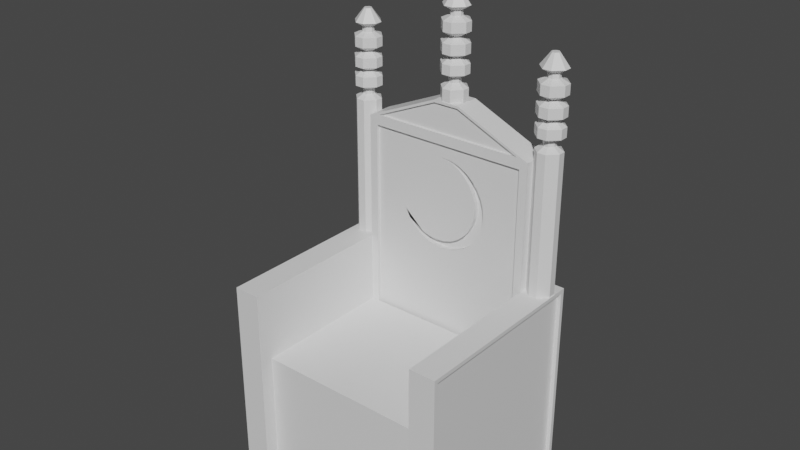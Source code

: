 # Source: moon_chair.blend  (saved by Blender 2.93.20; exported with 4.5.12 LTS)
import bpy
from mathutils import Matrix  # noqa: F401  (used for matrix-valued properties, if any)

bpy.ops.wm.read_factory_settings(use_empty=True)
scene = bpy.context.scene
scene.name = 'Scene'

# ---- collections
col_collection = bpy.data.collections.new('Collection'); scene.collection.children.link(col_collection)

# ---- materials (node trees are filled in below, after node groups)
mat_material = bpy.data.materials.new('Material')
mat_material.alpha_threshold = 0.0
mat_material.use_transparent_shadow = False
mat_material.line_color = (0.0, 0.0, 0.0, 1.0)

# ---- material node trees
mat_material.use_nodes = True; mat_material.node_tree.nodes.clear()
_N = mat_material.node_tree.nodes; _L = mat_material.node_tree.links
n0 = _N.new('ShaderNodeOutputMaterial'); n0.name = 'Material Output'; n0.location = (300, 300)
n1 = _N.new('ShaderNodeBsdfPrincipled'); n1.name = 'Principled BSDF'; n1.location = (10, 300)
n1.distribution = 'GGX'
n1.subsurface_method = 'BURLEY'
n1.inputs[2].default_value = 0.4
n1.inputs[3].default_value = 1.45
n1.inputs[27].default_value = (0.0, 0.0, 0.0, 1.0)
n1.inputs[28].default_value = 1.0
_L.new(n1.outputs[0], n0.inputs[0])
n0.is_active_output = True

# ---- world
world_world = bpy.data.worlds.new('World'); scene.world = world_world
world_world.use_nodes = True; world_world.node_tree.nodes.clear()
_N = world_world.node_tree.nodes; _L = world_world.node_tree.links
n0 = _N.new('ShaderNodeOutputWorld'); n0.name = 'World Output'; n0.location = (300, 300)
n1 = _N.new('ShaderNodeBackground'); n1.name = 'Background'; n1.location = (10, 300)
n1.inputs[0].default_value = (0.05088, 0.05088, 0.05088, 1.0)
_L.new(n1.outputs[0], n0.inputs[0])
n0.is_active_output = True
world_world.color = (0.05088, 0.05088, 0.05088)
world_world.use_sun_shadow = False
world_world.sun_shadow_jitter_overblur = 0.0

# ---- meshes
me_cube_015 = bpy.data.meshes.new('Cube.015')
me_cube_015.from_pydata([(2.591, 2.106, 3.691), (2.591, 2.106, 0.0), (2.591, -2.119, 3.691), (2.591, -2.119, 0.0), (-2.591, 2.106, 3.691), (-2.591, 2.106, 0.0), (-2.591, -2.119, 3.691), (-2.591, -2.119, 0.0), (2.364, 2.109, 0.2389), (2.364, 2.109, 9.322), (-2.358, 2.109, 0.2389), (-2.358, 2.109, 9.322), (2.482, 2.883, 0.1217), (2.482, 2.883, 9.439), (-2.475, 2.883, 0.1217), (-2.475, 2.883, 9.439), (-2.589, 3.052, 5.823), (-2.589, 3.052, 0.0), (-2.589, -2.511, 5.823), (-2.589, -2.511, 0.0), (-3.363, 2.874, 5.645), (-3.363, -2.333, 5.645), (2.593, -2.511, 0.0), (2.593, -2.511, 5.823), (2.593, 3.052, 0.0), (2.593, 3.052, 5.823), (3.249, -2.39, 5.703), (3.367, -2.39, 5.703), (3.249, 2.932, 5.703), (3.367, 2.932, 5.703), (2.603, 2.109, 2.384e-07), (2.603, 2.109, 9.561), (-2.597, 2.109, 9.561), (-2.597, 2.109, 2.384e-07), (2.364, 2.196, 0.2389), (2.364, 2.196, 9.322), (-2.358, 2.196, 9.322), (-2.358, 2.196, 0.2389), (2.603, 2.883, 2.384e-07), (-2.597, 2.883, 2.384e-07), (-2.597, 2.883, 9.561), (2.603, 2.883, 9.561), (2.482, 2.805, 0.1217), (-2.475, 2.805, 0.1217), (-2.475, 2.805, 9.439), (2.482, 2.805, 9.439), (-3.363, 3.052, 5.823), (-3.363, 3.052, 0.0), (-3.363, -2.511, 0.0), (-3.363, -2.511, 5.823), (-3.363, -2.332, 0.0), (-3.363, 2.875, 0.0), (-3.228, -2.333, 5.645), (-3.228, 2.874, 5.645), (-3.228, 2.875, 0.0), (-3.228, -2.332, 0.0), (3.367, -2.511, 0.0), (3.367, 3.052, 0.0), (3.367, 3.052, 5.823), (3.367, -2.511, 5.823), (3.367, 2.932, 0.0), (3.367, -2.391, 0.0), (3.249, -2.391, 0.0), (3.249, 2.932, 0.0), (-3.037, 2.324, 10.71), (-3.154, 2.441, 10.71), (-2.921, 2.661, 10.71), (-2.805, 2.545, 10.71), (-2.805, 2.441, 10.71), (-2.921, 2.324, 10.71), (-3.38, 2.612, 10.57), (-3.113, 2.879, 10.57), (-3.113, 2.106, 10.57), (-3.38, 2.373, 10.57), (-2.846, 2.879, 10.57), (-2.579, 2.612, 10.57), (-2.579, 2.373, 10.57), (-2.846, 2.106, 10.57), (-3.38, 2.612, 10.28), (-3.113, 2.879, 10.28), (-3.113, 2.106, 10.28), (-3.38, 2.373, 10.28), (-2.846, 2.879, 10.28), (-2.579, 2.612, 10.28), (-2.579, 2.373, 10.28), (-2.846, 2.106, 10.28), (-3.154, 2.545, 10.17), (-3.037, 2.661, 10.17), (-3.037, 2.324, 10.17), (-3.154, 2.441, 10.17), (-2.921, 2.661, 10.17), (-2.805, 2.545, 10.17), (-2.805, 2.441, 10.17), (-2.921, 2.324, 10.17), (-3.154, 2.545, 10.02), (-3.037, 2.661, 10.02), (-3.037, 2.324, 10.02), (-3.154, 2.441, 10.02), (-2.921, 2.661, 10.02), (-2.805, 2.545, 10.02), (-2.805, 2.441, 10.02), (-2.921, 2.324, 10.02), (-2.604, 2.605, 9.895), (-2.854, 2.855, 9.895), (-3.104, 2.855, 9.895), (-3.355, 2.605, 9.895), (-2.854, 2.13, 9.895), (-2.604, 2.381, 9.895), (-3.355, 2.381, 9.895), (-3.104, 2.13, 9.895), (-3.355, 2.381, 5.802), (-3.104, 2.13, 5.802), (-2.604, 2.605, 5.802), (-2.854, 2.855, 5.802), (-2.854, 2.13, 5.802), (-2.604, 2.381, 5.802), (-3.104, 2.855, 5.802), (-3.355, 2.605, 5.802), (-2.924, 2.348, 11.25), (-2.824, 2.448, 11.25), (-2.824, 2.538, 11.25), (-2.924, 2.638, 11.25), (-3.374, 2.373, 11.4), (-3.107, 2.106, 11.4), (-3.107, 2.88, 11.4), (-3.374, 2.613, 11.4), (-2.84, 2.106, 11.4), (-2.574, 2.373, 11.4), (-2.574, 2.613, 11.4), (-2.84, 2.88, 11.4), (-3.374, 2.373, 11.68), (-3.107, 2.106, 11.68), (-3.107, 2.88, 11.68), (-3.374, 2.613, 11.68), (-2.84, 2.106, 11.68), (-2.574, 2.373, 11.68), (-2.574, 2.613, 11.68), (-2.84, 2.88, 11.68), (-3.149, 2.441, 11.79), (-3.032, 2.324, 11.79), (-3.032, 2.662, 11.79), (-3.149, 2.545, 11.79), (-2.916, 2.324, 11.79), (-2.799, 2.441, 11.79), (-2.799, 2.545, 11.79), (-2.916, 2.662, 11.79), (-3.149, 2.441, 11.94), (-3.032, 2.324, 11.94), (-3.032, 2.662, 11.94), (-3.149, 2.545, 11.94), (-2.916, 2.324, 11.94), (-2.799, 2.441, 11.94), (-2.799, 2.545, 11.94), (-2.916, 2.662, 11.94), (-2.598, 2.381, 12.07), (-2.849, 2.13, 12.07), (-3.099, 2.13, 12.07), (-3.349, 2.381, 12.07), (-2.849, 2.856, 12.07), (-2.598, 2.605, 12.07), (-3.349, 2.605, 12.07), (-3.099, 2.856, 12.07), (-2.938, 2.388, 12.43), (-2.865, 2.46, 12.43), (-3.083, 2.46, 12.43), (-3.01, 2.388, 12.43), (-2.865, 2.526, 12.43), (-2.938, 2.598, 12.43), (-3.01, 2.598, 12.43), (-3.083, 2.526, 12.43), (-3.129, 2.538, 11.26), (-3.029, 2.638, 11.26), (-3.029, 2.348, 11.26), (-3.129, 2.448, 11.26), (-0.384, 2.608, 10.53), (-0.1336, 2.859, 10.53), (0.3669, 2.384, 10.53), (0.1165, 2.134, 10.53), (0.1165, 2.859, 10.53), (0.3669, 2.608, 10.53), (-0.1336, 2.134, 10.53), (-0.384, 2.384, 10.53), (-2.929, 2.638, 11.26), (-2.829, 2.538, 11.26), (-2.829, 2.448, 11.26), (-2.929, 2.348, 11.26), (-3.38, 2.612, 11.11), (-3.113, 2.879, 11.11), (-3.113, 2.106, 11.11), (-3.38, 2.373, 11.11), (-2.846, 2.879, 11.11), (-2.579, 2.612, 11.11), (-2.579, 2.373, 11.11), (-2.846, 2.106, 11.11), (-3.38, 2.612, 10.83), (-3.113, 2.879, 10.83), (-3.113, 2.106, 10.83), (-3.38, 2.373, 10.83), (-2.846, 2.879, 10.83), (-2.579, 2.612, 10.83), (-2.579, 2.373, 10.83), (-2.846, 2.106, 10.83), (-3.154, 2.545, 10.71), (-3.037, 2.661, 10.71), (-0.1336, 2.134, 10.89), (-0.384, 2.384, 10.89), (0.3669, 2.384, 10.89), (0.1165, 2.134, 10.89), (-0.384, 2.608, 10.89), (-0.1336, 2.859, 10.89), (0.1165, 2.859, 10.89), (0.3669, 2.608, 10.89), (0.04967, 2.327, 11.02), (0.1662, 2.444, 11.02), (0.1662, 2.548, 11.02), (0.04967, 2.665, 11.02), (-0.1832, 2.444, 11.02), (-0.06673, 2.327, 11.02), (-0.06673, 2.665, 11.02), (-0.1832, 2.548, 11.02), (0.04967, 2.327, 11.17), (0.1662, 2.444, 11.17), (0.1662, 2.548, 11.17), (0.04967, 2.665, 11.17), (-0.1832, 2.444, 11.17), (-0.06673, 2.327, 11.17), (-0.06673, 2.665, 11.17), (-0.1832, 2.548, 11.17), (0.1248, 2.11, 11.28), (0.3918, 2.377, 11.28), (0.3918, 2.616, 11.28), (0.1248, 2.883, 11.28), (-0.4089, 2.377, 11.28), (-0.1419, 2.11, 11.28), (-0.1419, 2.883, 11.28), (-0.4089, 2.616, 11.28), (0.1248, 2.11, 11.56), (0.3918, 2.377, 11.56), (0.3918, 2.616, 11.56), (0.1248, 2.883, 11.56), (-0.4089, 2.377, 11.56), (-0.1419, 2.11, 11.56), (-0.1419, 2.883, 11.56), (-0.4089, 2.616, 11.56), (0.04967, 2.327, 11.71), (0.1662, 2.444, 11.71), (0.1662, 2.548, 11.71), (0.04967, 2.665, 11.71), (-0.1832, 2.444, 11.71), (-0.06673, 2.327, 11.71), (-0.06673, 2.665, 11.71), (-0.1832, 2.548, 11.71), (0.1248, 2.11, 11.82), (0.3918, 2.377, 11.82), (0.3918, 2.616, 11.82), (0.1248, 2.883, 11.82), (-0.4089, 2.377, 11.82), (-0.1419, 2.11, 11.82), (-0.1419, 2.883, 11.82), (-0.4089, 2.616, 11.82), (0.1248, 2.11, 12.11), (0.3918, 2.377, 12.11), (0.3918, 2.616, 12.11), (0.1248, 2.883, 12.11), (-0.4089, 2.377, 12.11), (-0.1419, 2.11, 12.11), (-0.1419, 2.883, 12.11), (-0.4089, 2.616, 12.11), (0.04146, 2.351, 12.25), (0.1415, 2.451, 12.25), (0.1415, 2.541, 12.25), (0.04146, 2.641, 12.25), (-0.1586, 2.451, 12.25), (-0.05852, 2.351, 12.25), (-0.05852, 2.641, 12.25), (-0.1586, 2.541, 12.25), (0.3904, 2.883, 10.53), (0.3764, 2.109, 10.46), (-0.3837, 2.883, 10.53), (-0.3697, 2.109, 10.46), (-2.276, 2.109, 9.628), (2.283, 2.109, 9.628), (-3.124, 2.448, 11.25), (-3.024, 2.348, 11.25), (-3.024, 2.638, 11.25), (-3.124, 2.538, 11.25), (-0.1121, 2.529, 13.43), (-0.0394, 2.602, 13.43), (0.03323, 2.602, 13.43), (0.1059, 2.529, 13.43), (-0.0394, 2.391, 13.43), (-0.1121, 2.464, 13.43), (0.1059, 2.464, 13.43), (0.03323, 2.391, 13.43), (-0.1282, 2.859, 13.07), (-0.3786, 2.609, 13.07), (0.3724, 2.609, 13.07), (0.122, 2.859, 13.07), (-0.3786, 2.384, 13.07), (-0.1282, 2.134, 13.07), (0.122, 2.134, 13.07), (0.3724, 2.384, 13.07), (0.05511, 2.665, 12.94), (0.1716, 2.549, 12.94), (0.1716, 2.444, 12.94), (0.05511, 2.328, 12.94), (-0.1778, 2.549, 12.94), (-0.06128, 2.665, 12.94), (-0.06128, 2.328, 12.94), (-0.1778, 2.444, 12.94), (0.05511, 2.665, 12.79), (0.1716, 2.549, 12.79), (0.1716, 2.444, 12.79), (0.05511, 2.328, 12.79), (-0.1778, 2.549, 12.79), (-0.06128, 2.665, 12.79), (-0.06128, 2.328, 12.79), (-0.1778, 2.444, 12.79), (0.1303, 2.883, 12.68), (0.3972, 2.616, 12.68), (0.3972, 2.377, 12.68), (0.1303, 2.11, 12.68), (-0.4034, 2.616, 12.68), (-0.1364, 2.883, 12.68), (-0.1364, 2.11, 12.68), (-0.4034, 2.377, 12.68), (0.1303, 2.883, 12.4), (0.3972, 2.616, 12.4), (0.3972, 2.377, 12.4), (0.1303, 2.11, 12.4), (-0.4034, 2.616, 12.4), (-0.1364, 2.883, 12.4), (-0.1364, 2.11, 12.4), (-0.4034, 2.377, 12.4), (0.04691, 2.641, 12.25), (0.147, 2.541, 12.25), (0.147, 2.451, 12.25), (0.04691, 2.351, 12.25), (-0.1532, 2.541, 12.25), (-0.05308, 2.641, 12.25), (-0.05308, 2.351, 12.25), (-0.1532, 2.451, 12.25), (2.593, 2.608, 5.819), (2.844, 2.859, 5.819), (3.344, 2.384, 5.819), (3.094, 2.134, 5.819), (3.094, 2.859, 5.819), (3.344, 2.608, 5.819), (2.844, 2.134, 5.819), (2.593, 2.384, 5.819), (2.844, 2.134, 9.912), (2.593, 2.384, 9.912), (3.344, 2.384, 9.912), (3.094, 2.134, 9.912), (2.593, 2.608, 9.912), (2.844, 2.859, 9.912), (3.094, 2.859, 9.912), (3.344, 2.608, 9.912), (3.027, 2.327, 10.04), (3.144, 2.444, 10.04), (3.144, 2.548, 10.04), (3.027, 2.665, 10.04), (2.794, 2.444, 10.04), (2.911, 2.327, 10.04), (2.911, 2.665, 10.04), (2.794, 2.548, 10.04), (3.027, 2.327, 10.19), (3.144, 2.444, 10.19), (3.144, 2.548, 10.19), (3.027, 2.665, 10.19), (2.794, 2.444, 10.19), (2.911, 2.327, 10.19), (2.911, 2.665, 10.19), (2.794, 2.548, 10.19), (3.102, 2.11, 10.3), (3.369, 2.377, 10.3), (3.369, 2.616, 10.3), (3.102, 2.883, 10.3), (2.569, 2.377, 10.3), (2.836, 2.11, 10.3), (2.836, 2.883, 10.3), (2.569, 2.616, 10.3), (3.102, 2.11, 10.58), (3.369, 2.377, 10.58), (3.369, 2.616, 10.58), (3.102, 2.883, 10.58), (2.569, 2.377, 10.58), (2.836, 2.11, 10.58), (2.836, 2.883, 10.58), (2.569, 2.616, 10.58), (3.027, 2.327, 10.73), (3.144, 2.444, 10.73), (3.144, 2.548, 10.73), (3.027, 2.665, 10.73), (2.794, 2.444, 10.73), (2.911, 2.327, 10.73), (2.911, 2.665, 10.73), (2.794, 2.548, 10.73), (3.102, 2.11, 10.84), (3.369, 2.377, 10.84), (3.369, 2.616, 10.84), (3.102, 2.883, 10.84), (2.569, 2.377, 10.84), (2.836, 2.11, 10.84), (2.836, 2.883, 10.84), (2.569, 2.616, 10.84), (3.102, 2.11, 11.13), (3.369, 2.377, 11.13), (3.369, 2.616, 11.13), (3.102, 2.883, 11.13), (2.569, 2.377, 11.13), (2.836, 2.11, 11.13), (2.836, 2.883, 11.13), (2.569, 2.616, 11.13), (3.019, 2.351, 11.27), (3.119, 2.451, 11.27), (3.119, 2.541, 11.27), (3.019, 2.641, 11.27), (2.819, 2.451, 11.27), (2.919, 2.351, 11.27), (2.919, 2.641, 11.27), (2.819, 2.541, 11.27), (2.865, 2.529, 12.45), (2.938, 2.602, 12.45), (3.011, 2.602, 12.45), (3.083, 2.529, 12.45), (2.938, 2.391, 12.45), (2.865, 2.464, 12.45), (3.083, 2.464, 12.45), (3.011, 2.391, 12.45), (2.849, 2.859, 12.08), (2.599, 2.609, 12.08), (3.35, 2.609, 12.08), (3.099, 2.859, 12.08), (2.599, 2.384, 12.08), (2.849, 2.134, 12.08), (3.099, 2.134, 12.08), (3.35, 2.384, 12.08), (3.033, 2.665, 11.96), (3.149, 2.549, 11.96), (3.149, 2.444, 11.96), (3.033, 2.328, 11.96), (2.8, 2.549, 11.96), (2.916, 2.665, 11.96), (2.916, 2.328, 11.96), (2.8, 2.444, 11.96), (3.033, 2.665, 11.81), (3.149, 2.549, 11.81), (3.149, 2.444, 11.81), (3.033, 2.328, 11.81), (2.8, 2.549, 11.81), (2.916, 2.665, 11.81), (2.916, 2.328, 11.81), (2.8, 2.444, 11.81), (3.108, 2.883, 11.7), (3.375, 2.616, 11.7), (3.375, 2.377, 11.7), (3.108, 2.11, 11.7), (2.574, 2.616, 11.7), (2.841, 2.883, 11.7), (2.841, 2.11, 11.7), (2.574, 2.377, 11.7), (3.108, 2.883, 11.41), (3.375, 2.616, 11.41), (3.375, 2.377, 11.41), (3.108, 2.11, 11.41), (2.574, 2.616, 11.41), (2.841, 2.883, 11.41), (2.841, 2.11, 11.41), (2.574, 2.377, 11.41), (3.024, 2.641, 11.27), (3.124, 2.541, 11.27), (3.124, 2.451, 11.27), (3.024, 2.351, 11.27), (2.824, 2.541, 11.27), (2.924, 2.641, 11.27), (2.924, 2.351, 11.27), (2.824, 2.451, 11.27), (-0.3837, 2.109, 10.53), (0.3904, 2.109, 10.53), (2.283, 2.174, 9.628), (-2.276, 2.174, 9.628), (-0.3697, 2.174, 10.46), (0.3764, 2.174, 10.46), (-0.03225, 2.589, 15.41), (-0.03225, 2.407, 15.41), (0.1628, 2.589, 15.39), (0.1628, 2.407, 15.39), (0.3504, 2.589, 15.34), (0.3504, 2.407, 15.34), (0.5233, 2.589, 15.24), (0.5233, 2.407, 15.24), (0.6749, 2.589, 15.12), (0.6749, 2.407, 15.12), (0.7992, 2.589, 14.97), (0.7992, 2.407, 14.97), (0.8916, 2.589, 14.8), (0.8916, 2.407, 14.8), (0.9485, 2.589, 14.61), (0.9485, 2.407, 14.61), (0.9678, 2.589, 14.41), (0.9678, 2.407, 14.41), (0.9485, 2.589, 14.22), (0.9485, 2.407, 14.22), (0.8916, 2.589, 14.03), (0.8916, 2.407, 14.03), (0.7992, 2.589, 13.86), (0.7992, 2.407, 13.86), (0.6749, 2.589, 13.71), (0.6749, 2.407, 13.71), (0.5233, 2.589, 13.58), (0.5233, 2.407, 13.58), (0.3504, 2.589, 13.49), (0.3504, 2.407, 13.49), (0.1628, 2.589, 13.43), (0.1628, 2.407, 13.43), (-0.03225, 2.589, 13.41), (-0.03225, 2.407, 13.41), (-0.2273, 2.589, 13.43), (-0.2273, 2.407, 13.43), (-0.4149, 2.589, 13.49), (-0.4149, 2.407, 13.49), (-0.5878, 2.589, 13.58), (-0.5878, 2.407, 13.58), (-0.7394, 2.589, 13.71), (-0.7394, 2.407, 13.71), (-0.8637, 2.589, 13.86), (-0.8637, 2.407, 13.86), (-0.9561, 2.589, 14.03), (-0.9561, 2.407, 14.03), (0.4926, 2.407, 13.84), (0.4926, 2.589, 13.84), (0.01973, 2.589, 15.4), (0.193, 2.589, 15.34), (0.6075, 2.589, 15.0), (0.4926, 2.589, 15.14), (0.3527, 2.589, 15.26), (0.01973, 2.407, 15.4), (0.193, 2.407, 15.34), (0.6075, 2.407, 15.0), (0.3527, 2.407, 13.72), (-0.9565, 2.407, 14.03), (0.3527, 2.589, 13.72), (0.4926, 2.407, 15.14), (0.3527, 2.407, 15.26), (-0.9565, 2.589, 14.03), (-0.5139, 2.589, 13.64), (-0.1605, 2.589, 13.57), (0.01973, 2.589, 13.59), (-0.3406, 2.589, 13.59), (0.193, 2.407, 13.64), (0.193, 2.589, 13.64), (-0.5139, 2.407, 13.64), (-0.3406, 2.407, 13.59), (-0.1605, 2.407, 13.57), (0.01973, 2.407, 13.59), (-0.9284, 2.407, 13.98), (-0.6736, 2.589, 13.72), (-0.8135, 2.407, 13.84), (-0.6736, 2.407, 13.72), (0.6075, 2.589, 13.98), (0.6928, 2.589, 14.14), (0.7631, 2.589, 14.49), (0.7454, 2.589, 14.31), (0.7454, 2.589, 14.67), (0.6075, 2.407, 13.98), (0.6928, 2.407, 14.14), (0.7631, 2.407, 14.49), (0.7454, 2.407, 14.67), (0.7454, 2.407, 14.31), (0.6928, 2.589, 14.84), (0.6928, 2.407, 14.84), (-0.08258, 2.589, 15.41), (-0.08258, 2.407, 15.41), (-0.9284, 2.589, 13.98), (-0.8135, 2.589, 13.84), (-0.1097, 2.349, 8.922), (0.1563, 2.349, 8.896), (0.4121, 2.349, 8.818), (0.6478, 2.349, 8.692), (0.8544, 2.349, 8.522), (1.024, 2.349, 8.316), (1.15, 2.349, 8.08), (1.228, 2.349, 7.824), (1.254, 2.349, 7.558), (1.228, 2.349, 7.292), (1.15, 2.349, 7.037), (1.024, 2.349, 6.801), (0.8544, 2.349, 6.594), (0.6478, 2.349, 6.425), (0.4121, 2.349, 6.299), (0.1563, 2.349, 6.221), (-0.1097, 2.349, 6.195), (-0.3757, 2.349, 6.221), (-0.6314, 2.349, 6.299), (-0.8672, 2.349, 6.425), (-1.074, 2.349, 6.594), (-1.243, 2.349, 6.801), (-1.369, 2.349, 7.037), (0.6059, 2.349, 6.776), (-0.03881, 2.349, 8.901), (0.1974, 2.349, 8.83), (0.7625, 2.349, 8.366), (0.6059, 2.349, 8.557), (0.4151, 2.349, 8.713), (0.4151, 2.349, 6.619), (-1.37, 2.349, 7.038), (-0.7664, 2.349, 6.503), (-0.2845, 2.349, 6.407), (-0.03881, 2.349, 6.431), (-0.5301, 2.349, 6.431), (0.1974, 2.349, 6.503), (-0.9841, 2.349, 6.619), (0.7625, 2.349, 6.967), (0.8789, 2.349, 7.184), (0.9748, 2.349, 7.666), (0.9506, 2.349, 7.421), (0.9506, 2.349, 7.912), (0.8789, 2.349, 8.148), (-0.1783, 2.349, 8.915), (-1.332, 2.349, 6.967), (-1.175, 2.349, 6.776), (-1.37, 2.196, 7.038), (-0.1097, 2.196, 8.922), (-0.1783, 2.196, 8.915), (-0.03881, 2.196, 8.901), (0.1974, 2.196, 8.83), (0.4151, 2.196, 8.713), (0.6059, 2.196, 8.557), (-0.5301, 2.196, 6.431), (-0.6314, 2.196, 6.299), (-0.7664, 2.196, 6.503), (0.7625, 2.196, 8.366), (-0.2845, 2.196, 6.407), (-0.3757, 2.196, 6.221), (-0.1097, 2.196, 6.195), (0.8789, 2.196, 8.148), (0.1974, 2.196, 6.503), (0.1563, 2.196, 6.221), (-0.03881, 2.196, 6.431), (0.1563, 2.196, 8.896), (0.4121, 2.196, 8.818), (0.4121, 2.196, 6.299), (0.4151, 2.196, 6.619), (0.9506, 2.196, 7.912), (0.6478, 2.196, 8.692), (0.8789, 2.196, 7.184), (0.8544, 2.196, 6.594), (0.6059, 2.196, 6.776), (0.7625, 2.196, 6.967), (0.8544, 2.196, 8.522), (0.9748, 2.196, 7.666), (1.254, 2.196, 7.558), (1.228, 2.196, 7.824), (1.15, 2.196, 7.037), (1.228, 2.196, 7.292), (1.15, 2.196, 8.08), (1.024, 2.196, 6.801), (0.9506, 2.196, 7.421), (1.024, 2.196, 8.316), (0.6478, 2.196, 6.425), (-1.369, 2.196, 7.037), (-1.332, 2.196, 6.967), (-1.243, 2.196, 6.801), (-1.074, 2.196, 6.594), (-1.175, 2.196, 6.776), (-0.8672, 2.196, 6.425), (-0.9841, 2.196, 6.619)], [], [(10, 8, 34, 37), (0, 4, 6, 2), (5, 1, 3, 7), (3, 2, 6, 7), (1, 0, 2, 3), (5, 4, 0, 1), (7, 6, 4, 5), (14, 15, 44, 43), (33, 32, 40, 39), (38, 41, 31, 30), (16, 46, 49, 18), (40, 32, 31, 41), (19, 18, 49, 48), (17, 16, 18, 19), (47, 46, 16, 17), (22, 23, 25, 24), (24, 25, 58, 57), (63, 28, 26, 62), (56, 59, 23, 22), (58, 25, 23, 59), (33, 39, 38, 30), (9, 8, 30, 31), (11, 9, 31, 32), (8, 10, 33, 30), (10, 11, 32, 33), (659, 35, 36, 624, 623, 640, 641, 645, 650), (662, 665, 667, 631, 629, 633, 639, 637, 643, 648, 649, 646, 658, 651, 644, 636, 632, 628, 627, 626, 625, 624, 36, 37, 34, 35, 659, 656, 653, 652, 655, 654, 657, 647, 660, 642, 638, 635, 634, 630, 666, 664, 663, 661, 622), (8, 9, 35, 34), (11, 10, 37, 36), (9, 11, 36, 35), (14, 12, 38, 39), (15, 14, 39, 40), (13, 15, 40, 41), (12, 13, 41, 38), (43, 44, 45, 42), (15, 13, 45, 44), (12, 14, 43, 42), (13, 12, 42, 45), (50, 21, 52, 55), (20, 21, 49, 46), (51, 20, 46, 47), (21, 50, 48, 49), (55, 52, 53, 54), (20, 51, 54, 53), (21, 20, 53, 52), (47, 17, 19, 48, 50, 55, 54, 51), (27, 61, 62, 26), (27, 29, 58, 59), (60, 29, 28, 63), (61, 27, 59, 56), (29, 60, 57, 58), (29, 27, 26, 28), (56, 22, 24, 57, 60, 63, 62, 61), (69, 64, 65, 202, 203, 66, 67, 68), (72, 64, 65, 73), (73, 65, 202, 70), (75, 67, 68, 76), (70, 202, 203, 71), (76, 68, 69, 77), (80, 72, 73, 81), (65, 197, 194, 202), (77, 69, 64, 72), (71, 203, 66, 74), (93, 85, 80, 88), (81, 73, 70, 78), (82, 74, 75, 83), (83, 75, 76, 84), (79, 71, 74, 82), (85, 77, 72, 80), (87, 79, 82, 90), (78, 70, 71, 79), (89, 81, 78, 86), (88, 80, 81, 89), (86, 78, 79, 87), (92, 84, 85, 93), (90, 82, 83, 91), (84, 76, 77, 85), (98, 90, 91, 99), (91, 83, 84, 92), (103, 98, 99, 102), (107, 100, 101, 106), (100, 92, 93, 101), (95, 87, 90, 98), (97, 89, 86, 94), (101, 93, 88, 96), (94, 86, 87, 95), (96, 88, 89, 97), (103, 102, 112, 113), (108, 97, 94, 105), (99, 91, 92, 100), (114, 106, 109, 111), (106, 101, 96, 109), (105, 94, 95, 104), (109, 96, 97, 108), (102, 99, 100, 107), (116, 104, 103, 113), (110, 111, 109, 108), (104, 95, 98, 103), (105, 104, 116, 117), (114, 111, 110, 117, 116, 113, 112, 115), (112, 102, 107, 115), (110, 108, 105, 117), (114, 115, 107, 106), (119, 118, 283, 282, 285, 284, 121, 120), (124, 284, 285, 125), (125, 285, 282, 122), (127, 119, 120, 128), (122, 282, 283, 123), (128, 120, 121, 129), (132, 124, 125, 133), (40, 41, 31, 32), (129, 121, 284, 124), (123, 283, 118, 126), (145, 137, 132, 140), (133, 125, 122, 130), (134, 126, 127, 135), (135, 127, 128, 136), (131, 123, 126, 134), (137, 129, 124, 132), (139, 131, 134, 142), (130, 122, 123, 131), (141, 133, 130, 138), (140, 132, 133, 141), (138, 130, 131, 139), (144, 136, 137, 145), (142, 134, 135, 143), (136, 128, 129, 137), (150, 142, 143, 151), (143, 135, 136, 144), (155, 150, 151, 154), (159, 152, 153, 158), (152, 144, 145, 153), (147, 139, 142, 150), (149, 141, 138, 146), (153, 145, 140, 148), (146, 138, 139, 147), (148, 140, 141, 149), (155, 154, 163, 162), (160, 149, 146, 157), (151, 143, 144, 152), (167, 158, 161, 168), (158, 153, 148, 161), (157, 146, 147, 156), (161, 148, 149, 160), (154, 151, 152, 159), (163, 154, 159, 166), (169, 168, 161, 160), (156, 147, 150, 155), (157, 156, 165, 164), (169, 164, 165, 162, 163, 166, 167, 168), (165, 156, 155, 162), (169, 160, 157, 164), (167, 166, 159, 158), (193, 185, 172, 188), (196, 188, 189, 197), (184, 183, 182, 171, 170, 173, 172, 185), (187, 171, 182, 190), (189, 173, 170, 186), (186, 170, 171, 187), (188, 172, 173, 189), (190, 182, 183, 191), (192, 184, 185, 193), (64, 196, 197, 65), (194, 186, 187, 195), (195, 187, 190, 198), (191, 183, 184, 192), (198, 190, 191, 199), (199, 191, 192, 200), (201, 193, 188, 196), (197, 189, 186, 194), (74, 66, 67, 75), (68, 200, 201, 69), (66, 198, 199, 67), (203, 195, 198, 66), (67, 199, 200, 68), (200, 192, 193, 201), (202, 194, 195, 203), (69, 201, 196, 64), (175, 209, 210, 178), (179, 211, 206, 176), (181, 205, 208, 174), (209, 218, 215, 210), (174, 175, 178, 179, 176, 177, 180, 181), (177, 176, 206, 207), (210, 211, 179, 178), (181, 180, 204, 205), (208, 209, 175, 174), (177, 207, 204, 180), (214, 222, 221, 213), (211, 214, 213, 206), (205, 216, 219, 208), (207, 212, 217, 204), (208, 219, 218, 209), (204, 217, 216, 205), (210, 215, 214, 211), (206, 213, 212, 207), (224, 232, 235, 227), (212, 220, 225, 217), (217, 225, 224, 216), (213, 221, 220, 212), (218, 226, 223, 215), (216, 224, 227, 219), (219, 227, 226, 218), (215, 223, 222, 214), (229, 237, 236, 228), (227, 235, 234, 226), (223, 231, 230, 222), (222, 230, 229, 221), (220, 228, 233, 225), (225, 233, 232, 224), (221, 229, 228, 220), (226, 234, 231, 223), (238, 246, 245, 237), (234, 242, 239, 231), (232, 240, 243, 235), (235, 243, 242, 234), (231, 239, 238, 230), (230, 238, 237, 229), (228, 236, 241, 233), (233, 241, 240, 232), (245, 244, 249, 248, 251, 250, 247, 246), (236, 244, 249, 241), (241, 249, 248, 240), (237, 245, 244, 236), (242, 250, 247, 239), (240, 248, 251, 243), (243, 251, 250, 242), (239, 247, 246, 238), (248, 256, 259, 251), (253, 261, 260, 252), (251, 259, 258, 250), (247, 255, 254, 246), (246, 254, 253, 245), (244, 252, 257, 249), (249, 257, 256, 248), (245, 253, 252, 244), (250, 258, 255, 247), (262, 270, 269, 261), (258, 266, 263, 255), (256, 264, 267, 259), (259, 267, 266, 258), (255, 263, 262, 254), (254, 262, 261, 253), (252, 260, 265, 257), (257, 265, 264, 256), (275, 272, 273, 268, 269, 270, 271, 274), (260, 268, 273, 265), (265, 273, 272, 264), (261, 269, 268, 260), (266, 274, 271, 263), (264, 272, 275, 267), (267, 275, 274, 266), (263, 271, 270, 262), (126, 118, 119, 127), (31, 41, 276, 479), (40, 32, 478, 278), (278, 478, 479, 276), (277, 279, 482, 483), (41, 40, 278, 276), (290, 299, 300, 293), (292, 301, 296, 289), (286, 295, 298, 291), (299, 308, 305, 300), (292, 289, 288, 287, 286, 291, 290, 293), (288, 289, 296, 297), (300, 301, 292, 293), (286, 287, 294, 295), (298, 299, 290, 291), (288, 297, 294, 287), (304, 312, 311, 303), (301, 304, 303, 296), (295, 306, 309, 298), (297, 302, 307, 294), (298, 309, 308, 299), (294, 307, 306, 295), (300, 305, 304, 301), (296, 303, 302, 297), (314, 322, 325, 317), (302, 310, 315, 307), (307, 315, 314, 306), (303, 311, 310, 302), (308, 316, 313, 305), (306, 314, 317, 309), (309, 317, 316, 308), (305, 313, 312, 304), (319, 327, 326, 318), (317, 325, 324, 316), (313, 321, 320, 312), (312, 320, 319, 311), (310, 318, 323, 315), (315, 323, 322, 314), (311, 319, 318, 310), (316, 324, 321, 313), (328, 336, 335, 327), (324, 332, 329, 321), (322, 330, 333, 325), (325, 333, 332, 324), (321, 329, 328, 320), (320, 328, 327, 319), (318, 326, 331, 323), (323, 331, 330, 322), (338, 339, 334, 335, 336, 337, 340, 341), (326, 334, 339, 331), (331, 339, 338, 330), (327, 335, 334, 326), (332, 340, 337, 329), (330, 338, 341, 333), (333, 341, 340, 332), (329, 337, 336, 328), (343, 355, 356, 346), (347, 357, 352, 344), (349, 351, 354, 342), (355, 364, 361, 356), (342, 343, 346, 347, 344, 345, 348, 349), (345, 344, 352, 353), (356, 357, 347, 346), (349, 348, 350, 351), (354, 355, 343, 342), (345, 353, 350, 348), (360, 368, 367, 359), (357, 360, 359, 352), (351, 362, 365, 354), (353, 358, 363, 350), (354, 365, 364, 355), (350, 363, 362, 351), (356, 361, 360, 357), (352, 359, 358, 353), (370, 378, 381, 373), (358, 366, 371, 363), (363, 371, 370, 362), (359, 367, 366, 358), (364, 372, 369, 361), (362, 370, 373, 365), (365, 373, 372, 364), (361, 369, 368, 360), (375, 383, 382, 374), (373, 381, 380, 372), (369, 377, 376, 368), (368, 376, 375, 367), (366, 374, 379, 371), (371, 379, 378, 370), (367, 375, 374, 366), (372, 380, 377, 369), (384, 392, 391, 383), (380, 388, 385, 377), (378, 386, 389, 381), (381, 389, 388, 380), (377, 385, 384, 376), (376, 384, 383, 375), (374, 382, 387, 379), (379, 387, 386, 378), (391, 390, 395, 394, 397, 396, 393, 392), (382, 390, 395, 387), (387, 395, 394, 386), (383, 391, 390, 382), (388, 396, 393, 385), (386, 394, 397, 389), (389, 397, 396, 388), (385, 393, 392, 384), (394, 402, 405, 397), (399, 407, 406, 398), (397, 405, 404, 396), (393, 401, 400, 392), (392, 400, 399, 391), (390, 398, 403, 395), (395, 403, 402, 394), (391, 399, 398, 390), (396, 404, 401, 393), (408, 416, 415, 407), (404, 412, 409, 401), (402, 410, 413, 405), (405, 413, 412, 404), (401, 409, 408, 400), (400, 408, 407, 399), (398, 406, 411, 403), (403, 411, 410, 402), (421, 418, 419, 414, 415, 416, 417, 420), (406, 414, 419, 411), (411, 419, 418, 410), (407, 415, 414, 406), (412, 420, 417, 409), (410, 418, 421, 413), (413, 421, 420, 412), (409, 417, 416, 408), (426, 435, 436, 429), (428, 437, 432, 425), (422, 431, 434, 427), (435, 444, 441, 436), (428, 425, 424, 423, 422, 427, 426, 429), (424, 425, 432, 433), (436, 437, 428, 429), (422, 423, 430, 431), (434, 435, 426, 427), (424, 433, 430, 423), (440, 448, 447, 439), (437, 440, 439, 432), (431, 442, 445, 434), (433, 438, 443, 430), (434, 445, 444, 435), (430, 443, 442, 431), (436, 441, 440, 437), (432, 439, 438, 433), (450, 458, 461, 453), (438, 446, 451, 443), (443, 451, 450, 442), (439, 447, 446, 438), (444, 452, 449, 441), (442, 450, 453, 445), (445, 453, 452, 444), (441, 449, 448, 440), (455, 463, 462, 454), (453, 461, 460, 452), (449, 457, 456, 448), (448, 456, 455, 447), (446, 454, 459, 451), (451, 459, 458, 450), (447, 455, 454, 446), (452, 460, 457, 449), (464, 472, 471, 463), (460, 468, 465, 457), (458, 466, 469, 461), (461, 469, 468, 460), (457, 465, 464, 456), (456, 464, 463, 455), (454, 462, 467, 459), (459, 467, 466, 458), (474, 475, 470, 471, 472, 473, 476, 477), (462, 470, 475, 467), (467, 475, 474, 466), (463, 471, 470, 462), (468, 476, 473, 465), (466, 474, 477, 469), (469, 477, 476, 468), (465, 473, 472, 464), (281, 280, 32, 31), (280, 279, 478, 32), (277, 281, 31, 479), (279, 277, 479, 478), (481, 480, 483, 482), (279, 280, 481, 482), (281, 277, 483, 480), (280, 281, 480, 481), (484, 485, 487, 486), (486, 487, 489, 488), (488, 489, 491, 490), (490, 491, 493, 492), (492, 493, 495, 494), (494, 495, 497, 496), (496, 497, 499, 498), (498, 499, 501, 500), (500, 501, 503, 502), (502, 503, 505, 504), (504, 505, 507, 506), (506, 507, 509, 508), (508, 509, 511, 510), (510, 511, 513, 512), (512, 513, 515, 514), (514, 515, 517, 516), (516, 517, 519, 518), (518, 519, 521, 520), (520, 521, 523, 522), (522, 523, 525, 524), (524, 525, 527, 526), (526, 527, 529, 528), (528, 529, 541, 545), (541, 529, 527, 525, 523, 521, 519, 517, 515, 513, 511, 509, 507, 505, 503, 501, 499, 497, 495, 493, 491, 489, 487, 485, 573, 537, 538, 544, 543, 539, 571, 568, 567, 569, 566, 565, 530, 540, 550, 555, 554, 553, 552, 559, 558, 556), (573, 485, 484, 572), (484, 486, 488, 490, 492, 494, 496, 498, 500, 502, 504, 506, 508, 510, 512, 514, 516, 518, 520, 522, 524, 526, 528, 545, 574, 575, 557, 546, 549, 547, 548, 551, 542, 531, 560, 561, 563, 562, 564, 570, 534, 535, 536, 533, 532, 572), (572, 532, 537, 573), (532, 533, 538, 537), (533, 536, 544, 538), (536, 535, 543, 544), (543, 535, 534, 539), (570, 571, 539, 534), (564, 568, 571, 570), (568, 564, 562, 567), (567, 562, 563, 569), (569, 563, 561, 566), (566, 561, 560, 565), (565, 560, 531, 530), (542, 540, 530, 531), (551, 550, 540, 542), (548, 555, 550, 551), (555, 548, 547, 554), (554, 547, 549, 553), (553, 549, 546, 552), (552, 546, 557, 559), (559, 557, 575, 558), (556, 558, 575, 574), (545, 541, 556, 574), (623, 576, 577, 640), (640, 577, 578, 641), (641, 578, 579, 645), (645, 579, 580, 650), (650, 580, 581, 659), (659, 581, 582, 656), (656, 582, 583, 653), (653, 583, 584, 652), (652, 584, 585, 655), (655, 585, 586, 654), (654, 586, 587, 657), (657, 587, 588, 647), (647, 588, 589, 660), (660, 589, 590, 642), (642, 590, 591, 638), (638, 591, 592, 635), (635, 592, 593, 634), (634, 593, 594, 630), (630, 594, 595, 666), (666, 595, 596, 664), (664, 596, 597, 663), (663, 597, 598, 661), (661, 598, 606, 622), (624, 619, 576, 623), (606, 598, 597, 596, 595, 594, 593, 592, 591, 590, 589, 588, 587, 586, 585, 584, 583, 582, 581, 580, 579, 578, 577, 576, 619, 600, 601, 604, 603, 602, 618, 617, 615, 616, 614, 613, 599, 605, 611, 609, 608, 610, 607, 612, 621, 620), (625, 600, 619, 624), (626, 601, 600, 625), (627, 604, 601, 626), (628, 603, 604, 627), (632, 602, 603, 628), (636, 618, 602, 632), (644, 617, 618, 636), (651, 615, 617, 644), (658, 616, 615, 651), (646, 614, 616, 658), (649, 613, 614, 646), (648, 599, 613, 649), (643, 605, 599, 648), (637, 611, 605, 643), (639, 609, 611, 637), (633, 608, 609, 639), (629, 610, 608, 633), (631, 607, 610, 629), (612, 607, 631, 667), (665, 621, 612, 667), (620, 621, 665, 662), (622, 606, 620, 662)])
_uv = me_cube_015.uv_layers.new(name='UVMap')
_uv.uv.foreach_set('vector', [0.6312, 0.7385, 0.6312, 0.5115, 0.6312, 0.5115, 0.6312, 0.7385, 0.375, 0.0, 0.625, 0.0, 0.625, 0.25, 0.375, 0.25, 0.375, 0.25, 0.625, 0.25, 0.625, 0.5, 0.375, 0.5, 0.375, 0.5, 0.625, 0.5, 0.625, 0.75, 0.375, 0.75, 0.375, 0.75, 0.625, 0.75, 0.625, 1.0, 0.375, 1.0, 0.125, 0.5, 0.375, 0.5, 0.375, 0.75, 0.125, 0.75, 0.625, 0.5, 0.875, 0.5, 0.875, 0.75, 0.625, 0.75, 0.3782, 0.7559, 0.6218, 0.7559, 0.6218, 0.7559, 0.3782, 0.7559, 0.125, 0.5, 0.375, 0.5, 0.375, 0.75, 0.125, 0.75, 0.375, 0.5, 0.625, 0.5, 0.625, 0.75, 0.375, 0.75, 0.375, 0.0, 0.625, 0.0, 0.625, 0.25, 0.375, 0.25, 0.375, 0.0, 0.625, 0.0, 0.625, 0.25, 0.375, 0.25, 0.375, 0.5, 0.625, 0.5, 0.625, 0.75, 0.375, 0.75, 0.375, 0.75, 0.625, 0.75, 0.625, 1.0, 0.375, 1.0, 0.125, 0.5, 0.375, 0.5, 0.375, 0.75, 0.125, 0.75, 0.625, 0.5, 0.875, 0.5, 0.875, 0.75, 0.625, 0.75, 0.125, 0.5, 0.375, 0.5, 0.375, 0.75, 0.125, 0.75, 0.375, 0.7554, 0.6198, 0.7554, 0.6198, 0.9946, 0.375, 0.9946, 0.375, 0.5, 0.625, 0.5, 0.625, 0.75, 0.375, 0.75, 0.375, 0.0, 0.625, 0.0, 0.625, 0.25, 0.375, 0.25, 0.375, 0.25, 0.625, 0.25, 0.625, 0.5, 0.375, 0.5, 0.8688, 0.5115, 0.6312, 0.5115, 0.625, 0.5, 0.875, 0.5, 0.8688, 0.7385, 0.8688, 0.5115, 0.875, 0.5, 0.875, 0.75, 0.6312, 0.5115, 0.6312, 0.7385, 0.625, 0.75, 0.625, 0.5, 0.6312, 0.7385, 0.8688, 0.7385, 0.875, 0.75, 0.625, 0.75, 0.8425, 0.5759, 0.8688, 0.5115, 0.8688, 0.7385, 0.8581, 0.6337, 0.8583, 0.6304, 0.8576, 0.6176, 0.8556, 0.6053, 0.8523, 0.594, 0.8479, 0.5841, 0.8072, 0.6892, 0.8022, 0.6816, 0.7981, 0.6725, 0.795, 0.662, 0.7932, 0.6506, 0.7925, 0.6388, 0.7932, 0.627, 0.795, 0.6157, 0.7981, 0.6052, 0.8022, 0.596, 0.8072, 0.5885, 0.8129, 0.5829, 0.819, 0.5795, 0.8255, 0.5783, 0.8319, 0.5795, 0.8381, 0.5829, 0.8438, 0.5885, 0.8487, 0.596, 0.8528, 0.6052, 0.8559, 0.6157, 0.8578, 0.627, 0.8581, 0.6337, 0.8688, 0.7385, 0.6312, 0.7385, 0.6312, 0.5115, 0.8688, 0.5115, 0.8425, 0.5759, 0.8363, 0.5699, 0.8296, 0.5661, 0.8226, 0.5649, 0.8157, 0.5661, 0.809, 0.5699, 0.8028, 0.5759, 0.7974, 0.5841, 0.793, 0.594, 0.7897, 0.6053, 0.7877, 0.6176, 0.787, 0.6304, 0.7877, 0.6432, 0.7897, 0.6555, 0.793, 0.6669, 0.7974, 0.6768, 0.8028, 0.6849, 0.809, 0.691, 0.8091, 0.691, 0.6312, 0.5115, 0.8688, 0.5115, 0.8688, 0.5115, 0.6312, 0.5115, 0.8688, 0.7385, 0.6312, 0.7385, 0.6312, 0.7385, 0.8688, 0.7385, 0.8688, 0.5115, 0.8688, 0.7385, 0.8688, 0.7385, 0.8688, 0.5115, 0.3782, 0.7559, 0.3782, 0.9941, 0.375, 1.0, 0.375, 0.75, 0.6218, 0.7559, 0.3782, 0.7559, 0.375, 0.75, 0.625, 0.75, 0.6218, 0.9941, 0.6218, 0.7559, 0.625, 0.75, 0.625, 1.0, 0.3782, 0.9941, 0.6218, 0.9941, 0.625, 1.0, 0.375, 1.0, 0.3782, 0.7559, 0.6218, 0.7559, 0.6218, 0.9941, 0.3782, 0.9941, 0.6218, 0.7559, 0.6218, 0.9941, 0.6218, 0.9941, 0.6218, 0.7559, 0.3782, 0.9941, 0.3782, 0.7559, 0.3782, 0.7559, 0.3782, 0.9941, 0.6218, 0.9941, 0.3782, 0.9941, 0.3782, 0.9941, 0.6218, 0.9941, 0.625, 0.508, 0.8674, 0.508, 0.8674, 0.508, 0.625, 0.508, 0.8674, 0.742, 0.8674, 0.508, 0.875, 0.5, 0.875, 0.75, 0.625, 0.742, 0.8674, 0.742, 0.875, 0.75, 0.625, 0.75, 0.8674, 0.508, 0.625, 0.508, 0.625, 0.5, 0.875, 0.5, 0.625, 0.508, 0.8674, 0.508, 0.8674, 0.742, 0.625, 0.742, 0.8674, 0.742, 0.625, 0.742, 0.625, 0.742, 0.8674, 0.742, 0.8674, 0.508, 0.8674, 0.742, 0.8674, 0.742, 0.8674, 0.508, 0.375, 0.25, 0.625, 0.25, 0.625, 0.5, 0.375, 0.5, 0.375, 0.492, 0.375, 0.492, 0.375, 0.258, 0.375, 0.258, 0.6198, 0.9946, 0.375, 0.9946, 0.375, 0.9946, 0.6198, 0.9946, 0.6198, 0.9946, 0.6198, 0.7554, 0.625, 0.75, 0.625, 1.0, 0.375, 0.7554, 0.6198, 0.7554, 0.6198, 0.7554, 0.375, 0.7554, 0.375, 0.9946, 0.6198, 0.9946, 0.625, 1.0, 0.375, 1.0, 0.6198, 0.7554, 0.375, 0.7554, 0.375, 0.75, 0.625, 0.75, 0.6198, 0.7554, 0.6198, 0.9946, 0.6198, 0.9946, 0.6198, 0.7554, 0.625, 0.5, 0.375, 0.5, 0.375, 0.25, 0.625, 0.25, 0.625, 0.2554, 0.625, 0.2554, 0.625, 0.4946, 0.625, 0.4946, 0.625, 0.08336, 0.625, 0.1666, 0.5387, 0.25, 0.4613, 0.25, 0.375, 0.1666, 0.375, 0.08336, 0.4613, 0.0, 0.5387, 0.0, 0.625, 0.1666, 0.625, 0.1666, 0.5387, 0.25, 0.5387, 0.25, 0.5387, 0.25, 0.5387, 0.25, 0.4613, 0.25, 0.4613, 0.25, 0.4613, 0.0, 0.4613, 0.0, 0.5387, 0.0, 0.5387, 0.0, 0.4613, 0.25, 0.4613, 0.25, 0.375, 0.1666, 0.375, 0.1666, 0.5387, 0.0, 0.5387, 0.0, 0.625, 0.08336, 0.625, 0.08336, 0.625, 0.1666, 0.625, 0.1666, 0.5387, 0.25, 0.5387, 0.25, 0.5387, 0.25, 0.5387, 0.25, 0.4613, 0.25, 0.4613, 0.25, 0.625, 0.08336, 0.625, 0.08336, 0.625, 0.1666, 0.625, 0.1666, 0.375, 0.1666, 0.375, 0.1666, 0.375, 0.08336, 0.375, 0.08336, 0.625, 0.08336, 0.625, 0.08336, 0.625, 0.1666, 0.625, 0.1666, 0.5387, 0.25, 0.5387, 0.25, 0.4613, 0.25, 0.4613, 0.25, 0.375, 0.08336, 0.375, 0.08336, 0.4613, 0.0, 0.4613, 0.0, 0.4613, 0.0, 0.4613, 0.0, 0.5387, 0.0, 0.5387, 0.0, 0.375, 0.1666, 0.375, 0.1666, 0.375, 0.08336, 0.375, 0.08336, 0.625, 0.08336, 0.625, 0.08336, 0.625, 0.1666, 0.625, 0.1666, 0.375, 0.1666, 0.375, 0.1666, 0.375, 0.08336, 0.375, 0.08336, 0.4613, 0.25, 0.4613, 0.25, 0.375, 0.1666, 0.375, 0.1666, 0.5387, 0.25, 0.5387, 0.25, 0.4613, 0.25, 0.4613, 0.25, 0.625, 0.1666, 0.625, 0.1666, 0.5387, 0.25, 0.5387, 0.25, 0.4613, 0.25, 0.4613, 0.25, 0.375, 0.1666, 0.375, 0.1666, 0.5387, 0.0, 0.5387, 0.0, 0.625, 0.08336, 0.625, 0.08336, 0.375, 0.08336, 0.375, 0.08336, 0.4613, 0.0, 0.4613, 0.0, 0.5387, 0.0, 0.5387, 0.0, 0.625, 0.08336, 0.625, 0.08336, 0.375, 0.08336, 0.375, 0.08336, 0.4613, 0.0, 0.4613, 0.0, 0.4613, 0.0, 0.4613, 0.0, 0.5387, 0.0, 0.5387, 0.0, 0.375, 0.08336, 0.375, 0.08336, 0.4613, 0.0, 0.4613, 0.0, 0.5387, 0.0, 0.5387, 0.0, 0.625, 0.08336, 0.625, 0.08336, 0.5387, 0.0, 0.5387, 0.0, 0.625, 0.08336, 0.625, 0.08336, 0.375, 0.1666, 0.375, 0.1666, 0.375, 0.08336, 0.375, 0.08336, 0.5387, 0.25, 0.5387, 0.25, 0.4613, 0.25, 0.4613, 0.25, 0.625, 0.08336, 0.625, 0.08336, 0.625, 0.1666, 0.625, 0.1666, 0.4613, 0.25, 0.4613, 0.25, 0.375, 0.1666, 0.375, 0.1666, 0.625, 0.1666, 0.625, 0.1666, 0.5387, 0.25, 0.5387, 0.25, 0.375, 0.08336, 0.4613, 0.0, 0.4613, 0.0, 0.375, 0.08336, 0.5387, 0.25, 0.5387, 0.25, 0.4613, 0.25, 0.4613, 0.25, 0.4613, 0.0, 0.4613, 0.0, 0.5387, 0.0, 0.5387, 0.0, 0.625, 0.08336, 0.625, 0.08336, 0.625, 0.1666, 0.625, 0.1666, 0.625, 0.08336, 0.625, 0.08336, 0.625, 0.1666, 0.625, 0.1666, 0.4613, 0.25, 0.4613, 0.25, 0.375, 0.1666, 0.375, 0.1666, 0.625, 0.1666, 0.625, 0.1666, 0.5387, 0.25, 0.5387, 0.25, 0.4613, 0.0, 0.4613, 0.0, 0.5387, 0.0, 0.5387, 0.0, 0.375, 0.1666, 0.375, 0.1666, 0.375, 0.08336, 0.375, 0.08336, 0.5387, 0.25, 0.625, 0.1666, 0.625, 0.1666, 0.5387, 0.25, 0.375, 0.1666, 0.375, 0.1666, 0.375, 0.08336, 0.375, 0.08336, 0.4613, 0.25, 0.375, 0.1666, 0.375, 0.1666, 0.4613, 0.25, 0.625, 0.08336, 0.625, 0.1666, 0.5387, 0.25, 0.4613, 0.25, 0.375, 0.1666, 0.375, 0.08336, 0.4613, 0.0, 0.5387, 0.0, 0.4613, 0.0, 0.4613, 0.0, 0.5387, 0.0, 0.5387, 0.0, 0.5387, 0.25, 0.5387, 0.25, 0.4613, 0.25, 0.4613, 0.25, 0.625, 0.08336, 0.5387, 0.0, 0.5387, 0.0, 0.625, 0.08336, 0.4613, 0.0, 0.375, 0.08336, 0.375, 0.1666, 0.4613, 0.25, 0.5387, 0.25, 0.625, 0.1666, 0.625, 0.08336, 0.5387, 0.0, 0.625, 0.1666, 0.625, 0.1666, 0.5387, 0.25, 0.5387, 0.25, 0.5387, 0.25, 0.5387, 0.25, 0.4613, 0.25, 0.4613, 0.25, 0.4613, 0.0, 0.4613, 0.0, 0.5387, 0.0, 0.5387, 0.0, 0.4613, 0.25, 0.4613, 0.25, 0.375, 0.1666, 0.375, 0.1666, 0.5387, 0.0, 0.5387, 0.0, 0.625, 0.08336, 0.625, 0.08336, 0.625, 0.1666, 0.625, 0.1666, 0.5387, 0.25, 0.5387, 0.25, 0.375, 0.0, 0.375, 0.25, 0.625, 0.25, 0.625, 0.0, 0.625, 0.08336, 0.625, 0.08336, 0.625, 0.1666, 0.625, 0.1666, 0.375, 0.1666, 0.375, 0.1666, 0.375, 0.08336, 0.375, 0.08336, 0.625, 0.08336, 0.625, 0.08336, 0.625, 0.1666, 0.625, 0.1666, 0.5387, 0.25, 0.5387, 0.25, 0.4613, 0.25, 0.4613, 0.25, 0.375, 0.08336, 0.375, 0.08336, 0.4613, 0.0, 0.4613, 0.0, 0.4613, 0.0, 0.4613, 0.0, 0.5387, 0.0, 0.5387, 0.0, 0.375, 0.1666, 0.375, 0.1666, 0.375, 0.08336, 0.375, 0.08336, 0.625, 0.08336, 0.625, 0.08336, 0.625, 0.1666, 0.625, 0.1666, 0.375, 0.1666, 0.375, 0.1666, 0.375, 0.08336, 0.375, 0.08336, 0.4613, 0.25, 0.4613, 0.25, 0.375, 0.1666, 0.375, 0.1666, 0.5387, 0.25, 0.5387, 0.25, 0.4613, 0.25, 0.4613, 0.25, 0.625, 0.1666, 0.625, 0.1666, 0.5387, 0.25, 0.5387, 0.25, 0.4613, 0.25, 0.4613, 0.25, 0.375, 0.1666, 0.375, 0.1666, 0.5387, 0.0, 0.5387, 0.0, 0.625, 0.08336, 0.625, 0.08336, 0.375, 0.08336, 0.375, 0.08336, 0.4613, 0.0, 0.4613, 0.0, 0.5387, 0.0, 0.5387, 0.0, 0.625, 0.08336, 0.625, 0.08336, 0.375, 0.08336, 0.375, 0.08336, 0.4613, 0.0, 0.4613, 0.0, 0.4613, 0.0, 0.4613, 0.0, 0.5387, 0.0, 0.5387, 0.0, 0.375, 0.08336, 0.375, 0.08336, 0.4613, 0.0, 0.4613, 0.0, 0.5387, 0.0, 0.5387, 0.0, 0.625, 0.08336, 0.625, 0.08336, 0.5387, 0.0, 0.5387, 0.0, 0.625, 0.08336, 0.625, 0.08336, 0.375, 0.1666, 0.375, 0.1666, 0.375, 0.08336, 0.375, 0.08336, 0.5387, 0.25, 0.5387, 0.25, 0.4613, 0.25, 0.4613, 0.25, 0.625, 0.08336, 0.625, 0.08336, 0.625, 0.1666, 0.625, 0.1666, 0.4613, 0.25, 0.4613, 0.25, 0.375, 0.1666, 0.375, 0.1666, 0.625, 0.1666, 0.625, 0.1666, 0.5387, 0.25, 0.5387, 0.25, 0.375, 0.08336, 0.4613, 0.0, 0.4613, 0.0, 0.375, 0.08336, 0.5387, 0.25, 0.5387, 0.25, 0.4613, 0.25, 0.4613, 0.25, 0.4613, 0.0, 0.4613, 0.0, 0.5387, 0.0, 0.5387, 0.0, 0.625, 0.08336, 0.625, 0.08336, 0.625, 0.1666, 0.625, 0.1666, 0.625, 0.08336, 0.625, 0.08336, 0.625, 0.1666, 0.625, 0.1666, 0.4613, 0.25, 0.4613, 0.25, 0.375, 0.1666, 0.375, 0.1666, 0.625, 0.1666, 0.625, 0.1666, 0.5387, 0.25, 0.5387, 0.25, 0.4613, 0.0, 0.4613, 0.0, 0.5387, 0.0, 0.5387, 0.0, 0.4613, 0.0, 0.4613, 0.0, 0.5387, 0.0, 0.5387, 0.0, 0.5387, 0.25, 0.625, 0.1666, 0.625, 0.1666, 0.5387, 0.25, 0.375, 0.1666, 0.375, 0.1666, 0.375, 0.08336, 0.375, 0.08336, 0.4613, 0.25, 0.375, 0.1666, 0.375, 0.1666, 0.4613, 0.25, 0.5387, 0.25, 0.4613, 0.25, 0.375, 0.1666, 0.375, 0.08336, 0.4613, 0.0, 0.5387, 0.0, 0.625, 0.08336, 0.625, 0.1666, 0.375, 0.1666, 0.375, 0.1666, 0.375, 0.08336, 0.375, 0.08336, 0.5387, 0.25, 0.5387, 0.25, 0.4613, 0.25, 0.4613, 0.25, 0.625, 0.08336, 0.5387, 0.0, 0.5387, 0.0, 0.625, 0.08336, 0.625, 0.08336, 0.625, 0.08336, 0.625, 0.1666, 0.625, 0.1666, 0.625, 0.1666, 0.625, 0.1666, 0.5387, 0.25, 0.5387, 0.25, 0.5387, 0.0, 0.4613, 0.0, 0.375, 0.08336, 0.375, 0.1666, 0.4613, 0.25, 0.5387, 0.25, 0.625, 0.1666, 0.625, 0.08336, 0.375, 0.1666, 0.375, 0.1666, 0.375, 0.08336, 0.375, 0.08336, 0.5387, 0.25, 0.5387, 0.25, 0.4613, 0.25, 0.4613, 0.25, 0.4613, 0.25, 0.4613, 0.25, 0.375, 0.1666, 0.375, 0.1666, 0.625, 0.1666, 0.625, 0.1666, 0.5387, 0.25, 0.5387, 0.25, 0.375, 0.08336, 0.375, 0.08336, 0.4613, 0.0, 0.4613, 0.0, 0.5387, 0.0, 0.5387, 0.0, 0.625, 0.08336, 0.625, 0.08336, 0.625, 0.1666, 0.625, 0.1666, 0.5387, 0.25, 0.5387, 0.25, 0.4613, 0.25, 0.4613, 0.25, 0.375, 0.1666, 0.375, 0.1666, 0.375, 0.1666, 0.375, 0.1666, 0.375, 0.08336, 0.375, 0.08336, 0.4613, 0.0, 0.4613, 0.0, 0.5387, 0.0, 0.5387, 0.0, 0.375, 0.08336, 0.375, 0.08336, 0.4613, 0.0, 0.4613, 0.0, 0.4613, 0.0, 0.4613, 0.0, 0.5387, 0.0, 0.5387, 0.0, 0.625, 0.08336, 0.625, 0.08336, 0.625, 0.1666, 0.625, 0.1666, 0.5387, 0.25, 0.5387, 0.25, 0.4613, 0.25, 0.4613, 0.25, 0.375, 0.08336, 0.375, 0.08336, 0.4613, 0.0, 0.4613, 0.0, 0.5387, 0.0, 0.5387, 0.0, 0.625, 0.08336, 0.625, 0.08336, 0.375, 0.08336, 0.375, 0.08336, 0.4613, 0.0, 0.4613, 0.0, 0.375, 0.1666, 0.375, 0.1666, 0.375, 0.08336, 0.375, 0.08336, 0.4613, 0.0, 0.4613, 0.0, 0.5387, 0.0, 0.5387, 0.0, 0.5387, 0.0, 0.5387, 0.0, 0.625, 0.08336, 0.625, 0.08336, 0.4613, 0.25, 0.4613, 0.25, 0.375, 0.1666, 0.375, 0.1666, 0.625, 0.08336, 0.625, 0.08336, 0.625, 0.1666, 0.625, 0.1666, 0.375, 0.1666, 0.375, 0.1666, 0.375, 0.08336, 0.375, 0.08336, 0.4613, 0.0, 0.4613, 0.0, 0.5387, 0.0, 0.5387, 0.0, 0.5387, 0.25, 0.5387, 0.25, 0.4613, 0.25, 0.4613, 0.25, 0.375, 0.1666, 0.375, 0.1666, 0.375, 0.08336, 0.375, 0.08336, 0.4613, 0.25, 0.375, 0.1666, 0.375, 0.08336, 0.4613, 0.0, 0.5387, 0.0, 0.625, 0.08336, 0.625, 0.1666, 0.5387, 0.25, 0.625, 0.08336, 0.5387, 0.0, 0.5387, 0.0, 0.625, 0.08336, 0.375, 0.08336, 0.4613, 0.0, 0.4613, 0.0, 0.375, 0.08336, 0.5387, 0.25, 0.625, 0.1666, 0.625, 0.1666, 0.5387, 0.25, 0.4613, 0.25, 0.375, 0.1666, 0.375, 0.1666, 0.4613, 0.25, 0.625, 0.08336, 0.625, 0.08336, 0.625, 0.1666, 0.625, 0.1666, 0.4613, 0.0, 0.4613, 0.0, 0.5387, 0.0, 0.5387, 0.0, 0.4613, 0.0, 0.4613, 0.0, 0.5387, 0.0, 0.5387, 0.0, 0.5387, 0.25, 0.5387, 0.25, 0.4613, 0.25, 0.4613, 0.25, 0.625, 0.08336, 0.625, 0.08336, 0.625, 0.1666, 0.625, 0.1666, 0.4613, 0.25, 0.4613, 0.25, 0.375, 0.1666, 0.375, 0.1666, 0.625, 0.1666, 0.625, 0.1666, 0.5387, 0.25, 0.5387, 0.25, 0.375, 0.08336, 0.375, 0.08336, 0.4613, 0.0, 0.4613, 0.0, 0.5387, 0.0, 0.5387, 0.0, 0.625, 0.08336, 0.625, 0.08336, 0.5387, 0.25, 0.5387, 0.25, 0.4613, 0.25, 0.4613, 0.25, 0.625, 0.08336, 0.625, 0.08336, 0.625, 0.1666, 0.625, 0.1666, 0.625, 0.1666, 0.625, 0.1666, 0.5387, 0.25, 0.5387, 0.25, 0.5387, 0.0, 0.5387, 0.0, 0.625, 0.08336, 0.625, 0.08336, 0.375, 0.1666, 0.375, 0.1666, 0.375, 0.08336, 0.375, 0.08336, 0.5387, 0.25, 0.5387, 0.25, 0.4613, 0.25, 0.4613, 0.25, 0.4613, 0.25, 0.4613, 0.25, 0.375, 0.1666, 0.375, 0.1666, 0.375, 0.08336, 0.375, 0.08336, 0.4613, 0.0, 0.4613, 0.0, 0.5387, 0.0, 0.5387, 0.0, 0.625, 0.08336, 0.625, 0.08336, 0.4613, 0.25, 0.4613, 0.25, 0.375, 0.1666, 0.375, 0.1666, 0.375, 0.08336, 0.375, 0.08336, 0.4613, 0.0, 0.4613, 0.0, 0.4613, 0.0, 0.4613, 0.0, 0.5387, 0.0, 0.5387, 0.0, 0.625, 0.08336, 0.625, 0.08336, 0.625, 0.1666, 0.625, 0.1666, 0.625, 0.1666, 0.625, 0.1666, 0.5387, 0.25, 0.5387, 0.25, 0.5387, 0.0, 0.5387, 0.0, 0.625, 0.08336, 0.625, 0.08336, 0.375, 0.1666, 0.375, 0.1666, 0.375, 0.08336, 0.375, 0.08336, 0.4613, 0.0, 0.4613, 0.0, 0.5387, 0.0, 0.5387, 0.0, 0.375, 0.1666, 0.375, 0.1666, 0.375, 0.08336, 0.375, 0.08336, 0.5387, 0.25, 0.5387, 0.25, 0.4613, 0.25, 0.4613, 0.25, 0.4613, 0.25, 0.4613, 0.25, 0.375, 0.1666, 0.375, 0.1666, 0.375, 0.08336, 0.375, 0.08336, 0.4613, 0.0, 0.4613, 0.0, 0.4613, 0.0, 0.4613, 0.0, 0.5387, 0.0, 0.5387, 0.0, 0.625, 0.08336, 0.625, 0.08336, 0.625, 0.1666, 0.625, 0.1666, 0.625, 0.1666, 0.625, 0.1666, 0.5387, 0.25, 0.5387, 0.25, 0.5387, 0.0, 0.625, 0.08336, 0.625, 0.1666, 0.5387, 0.25, 0.4613, 0.25, 0.375, 0.1666, 0.375, 0.08336, 0.4613, 0.0, 0.625, 0.08336, 0.625, 0.08336, 0.625, 0.1666, 0.625, 0.1666, 0.625, 0.1666, 0.625, 0.1666, 0.5387, 0.25, 0.5387, 0.25, 0.5387, 0.0, 0.5387, 0.0, 0.625, 0.08336, 0.625, 0.08336, 0.375, 0.1666, 0.375, 0.1666, 0.375, 0.08336, 0.375, 0.08336, 0.5387, 0.25, 0.5387, 0.25, 0.4613, 0.25, 0.4613, 0.25, 0.4613, 0.25, 0.4613, 0.25, 0.375, 0.1666, 0.375, 0.1666, 0.375, 0.08336, 0.375, 0.08336, 0.4613, 0.0, 0.4613, 0.0, 0.5387, 0.25, 0.5387, 0.25, 0.4613, 0.25, 0.4613, 0.25, 0.5387, 0.0, 0.5387, 0.0, 0.625, 0.08336, 0.625, 0.08336, 0.4613, 0.25, 0.4613, 0.25, 0.375, 0.1666, 0.375, 0.1666, 0.375, 0.08336, 0.375, 0.08336, 0.4613, 0.0, 0.4613, 0.0, 0.4613, 0.0, 0.4613, 0.0, 0.5387, 0.0, 0.5387, 0.0, 0.625, 0.08336, 0.625, 0.08336, 0.625, 0.1666, 0.625, 0.1666, 0.625, 0.1666, 0.625, 0.1666, 0.5387, 0.25, 0.5387, 0.25, 0.5387, 0.0, 0.5387, 0.0, 0.625, 0.08336, 0.625, 0.08336, 0.375, 0.1666, 0.375, 0.1666, 0.375, 0.08336, 0.375, 0.08336, 0.4613, 0.0, 0.4613, 0.0, 0.5387, 0.0, 0.5387, 0.0, 0.375, 0.1666, 0.375, 0.1666, 0.375, 0.08336, 0.375, 0.08336, 0.5387, 0.25, 0.5387, 0.25, 0.4613, 0.25, 0.4613, 0.25, 0.4613, 0.25, 0.4613, 0.25, 0.375, 0.1666, 0.375, 0.1666, 0.375, 0.08336, 0.375, 0.08336, 0.4613, 0.0, 0.4613, 0.0, 0.4613, 0.0, 0.4613, 0.0, 0.5387, 0.0, 0.5387, 0.0, 0.625, 0.08336, 0.625, 0.08336, 0.625, 0.1666, 0.625, 0.1666, 0.625, 0.1666, 0.625, 0.1666, 0.5387, 0.25, 0.5387, 0.25, 0.4613, 0.25, 0.5387, 0.25, 0.625, 0.1666, 0.625, 0.08336, 0.5387, 0.0, 0.4613, 0.0, 0.375, 0.08336, 0.375, 0.1666, 0.625, 0.08336, 0.625, 0.08336, 0.625, 0.1666, 0.625, 0.1666, 0.625, 0.1666, 0.625, 0.1666, 0.5387, 0.25, 0.5387, 0.25, 0.5387, 0.0, 0.5387, 0.0, 0.625, 0.08336, 0.625, 0.08336, 0.375, 0.1666, 0.375, 0.1666, 0.375, 0.08336, 0.375, 0.08336, 0.5387, 0.25, 0.5387, 0.25, 0.4613, 0.25, 0.4613, 0.25, 0.4613, 0.25, 0.4613, 0.25, 0.375, 0.1666, 0.375, 0.1666, 0.375, 0.08336, 0.375, 0.08336, 0.4613, 0.0, 0.4613, 0.0, 0.375, 0.08336, 0.375, 0.08336, 0.4613, 0.0, 0.4613, 0.0, 0.625, 0.25, 0.375, 0.25, 0.375, 0.25, 0.625, 0.25, 0.375, 0.0, 0.625, 0.0, 0.625, 0.0, 0.375, 0.0, 0.375, 0.0, 0.625, 0.0, 0.625, 0.25, 0.375, 0.25, 0.625, 0.2323, 0.625, 0.01765, 0.625, 0.01765, 0.625, 0.2323, 0.375, 0.25, 0.375, 0.0, 0.375, 0.0, 0.375, 0.25, 0.375, 0.1666, 0.375, 0.1666, 0.375, 0.08336, 0.375, 0.08336, 0.4613, 0.0, 0.4613, 0.0, 0.5387, 0.0, 0.5387, 0.0, 0.5387, 0.25, 0.5387, 0.25, 0.4613, 0.25, 0.4613, 0.25, 0.375, 0.1666, 0.375, 0.1666, 0.375, 0.08336, 0.375, 0.08336, 0.4613, 0.0, 0.5387, 0.0, 0.625, 0.08336, 0.625, 0.1666, 0.5387, 0.25, 0.4613, 0.25, 0.375, 0.1666, 0.375, 0.08336, 0.625, 0.08336, 0.5387, 0.0, 0.5387, 0.0, 0.625, 0.08336, 0.375, 0.08336, 0.4613, 0.0, 0.4613, 0.0, 0.375, 0.08336, 0.5387, 0.25, 0.625, 0.1666, 0.625, 0.1666, 0.5387, 0.25, 0.4613, 0.25, 0.375, 0.1666, 0.375, 0.1666, 0.4613, 0.25, 0.625, 0.08336, 0.625, 0.08336, 0.625, 0.1666, 0.625, 0.1666, 0.4613, 0.0, 0.4613, 0.0, 0.5387, 0.0, 0.5387, 0.0, 0.4613, 0.0, 0.4613, 0.0, 0.5387, 0.0, 0.5387, 0.0, 0.5387, 0.25, 0.5387, 0.25, 0.4613, 0.25, 0.4613, 0.25, 0.625, 0.08336, 0.625, 0.08336, 0.625, 0.1666, 0.625, 0.1666, 0.4613, 0.25, 0.4613, 0.25, 0.375, 0.1666, 0.375, 0.1666, 0.625, 0.1666, 0.625, 0.1666, 0.5387, 0.25, 0.5387, 0.25, 0.375, 0.08336, 0.375, 0.08336, 0.4613, 0.0, 0.4613, 0.0, 0.5387, 0.0, 0.5387, 0.0, 0.625, 0.08336, 0.625, 0.08336, 0.5387, 0.25, 0.5387, 0.25, 0.4613, 0.25, 0.4613, 0.25, 0.625, 0.08336, 0.625, 0.08336, 0.625, 0.1666, 0.625, 0.1666, 0.625, 0.1666, 0.625, 0.1666, 0.5387, 0.25, 0.5387, 0.25, 0.5387, 0.0, 0.5387, 0.0, 0.625, 0.08336, 0.625, 0.08336, 0.375, 0.1666, 0.375, 0.1666, 0.375, 0.08336, 0.375, 0.08336, 0.5387, 0.25, 0.5387, 0.25, 0.4613, 0.25, 0.4613, 0.25, 0.4613, 0.25, 0.4613, 0.25, 0.375, 0.1666, 0.375, 0.1666, 0.375, 0.08336, 0.375, 0.08336, 0.4613, 0.0, 0.4613, 0.0, 0.5387, 0.0, 0.5387, 0.0, 0.625, 0.08336, 0.625, 0.08336, 0.4613, 0.25, 0.4613, 0.25, 0.375, 0.1666, 0.375, 0.1666, 0.375, 0.08336, 0.375, 0.08336, 0.4613, 0.0, 0.4613, 0.0, 0.4613, 0.0, 0.4613, 0.0, 0.5387, 0.0, 0.5387, 0.0, 0.625, 0.08336, 0.625, 0.08336, 0.625, 0.1666, 0.625, 0.1666, 0.625, 0.1666, 0.625, 0.1666, 0.5387, 0.25, 0.5387, 0.25, 0.5387, 0.0, 0.5387, 0.0, 0.625, 0.08336, 0.625, 0.08336, 0.375, 0.1666, 0.375, 0.1666, 0.375, 0.08336, 0.375, 0.08336, 0.4613, 0.0, 0.4613, 0.0, 0.5387, 0.0, 0.5387, 0.0, 0.375, 0.1666, 0.375, 0.1666, 0.375, 0.08336, 0.375, 0.08336, 0.5387, 0.25, 0.5387, 0.25, 0.4613, 0.25, 0.4613, 0.25, 0.4613, 0.25, 0.4613, 0.25, 0.375, 0.1666, 0.375, 0.1666, 0.375, 0.08336, 0.375, 0.08336, 0.4613, 0.0, 0.4613, 0.0, 0.4613, 0.0, 0.4613, 0.0, 0.5387, 0.0, 0.5387, 0.0, 0.625, 0.08336, 0.625, 0.08336, 0.625, 0.1666, 0.625, 0.1666, 0.625, 0.1666, 0.625, 0.1666, 0.5387, 0.25, 0.5387, 0.25, 0.5387, 0.25, 0.625, 0.1666, 0.625, 0.08336, 0.5387, 0.0, 0.4613, 0.0, 0.375, 0.08336, 0.375, 0.1666, 0.4613, 0.25, 0.625, 0.08336, 0.625, 0.08336, 0.625, 0.1666, 0.625, 0.1666, 0.625, 0.1666, 0.625, 0.1666, 0.5387, 0.25, 0.5387, 0.25, 0.5387, 0.0, 0.5387, 0.0, 0.625, 0.08336, 0.625, 0.08336, 0.375, 0.1666, 0.375, 0.1666, 0.375, 0.08336, 0.375, 0.08336, 0.5387, 0.25, 0.5387, 0.25, 0.4613, 0.25, 0.4613, 0.25, 0.4613, 0.25, 0.4613, 0.25, 0.375, 0.1666, 0.375, 0.1666, 0.375, 0.08336, 0.375, 0.08336, 0.4613, 0.0, 0.4613, 0.0, 0.375, 0.1666, 0.375, 0.1666, 0.375, 0.08336, 0.375, 0.08336, 0.4613, 0.0, 0.4613, 0.0, 0.5387, 0.0, 0.5387, 0.0, 0.5387, 0.25, 0.5387, 0.25, 0.4613, 0.25, 0.4613, 0.25, 0.375, 0.1666, 0.375, 0.1666, 0.375, 0.08336, 0.375, 0.08336, 0.4613, 0.25, 0.375, 0.1666, 0.375, 0.08336, 0.4613, 0.0, 0.5387, 0.0, 0.625, 0.08336, 0.625, 0.1666, 0.5387, 0.25, 0.625, 0.08336, 0.5387, 0.0, 0.5387, 0.0, 0.625, 0.08336, 0.375, 0.08336, 0.4613, 0.0, 0.4613, 0.0, 0.375, 0.08336, 0.5387, 0.25, 0.625, 0.1666, 0.625, 0.1666, 0.5387, 0.25, 0.4613, 0.25, 0.375, 0.1666, 0.375, 0.1666, 0.4613, 0.25, 0.625, 0.08336, 0.625, 0.08336, 0.625, 0.1666, 0.625, 0.1666, 0.4613, 0.0, 0.4613, 0.0, 0.5387, 0.0, 0.5387, 0.0, 0.4613, 0.0, 0.4613, 0.0, 0.5387, 0.0, 0.5387, 0.0, 0.5387, 0.25, 0.5387, 0.25, 0.4613, 0.25, 0.4613, 0.25, 0.625, 0.08336, 0.625, 0.08336, 0.625, 0.1666, 0.625, 0.1666, 0.4613, 0.25, 0.4613, 0.25, 0.375, 0.1666, 0.375, 0.1666, 0.625, 0.1666, 0.625, 0.1666, 0.5387, 0.25, 0.5387, 0.25, 0.375, 0.08336, 0.375, 0.08336, 0.4613, 0.0, 0.4613, 0.0, 0.5387, 0.0, 0.5387, 0.0, 0.625, 0.08336, 0.625, 0.08336, 0.5387, 0.25, 0.5387, 0.25, 0.4613, 0.25, 0.4613, 0.25, 0.625, 0.08336, 0.625, 0.08336, 0.625, 0.1666, 0.625, 0.1666, 0.625, 0.1666, 0.625, 0.1666, 0.5387, 0.25, 0.5387, 0.25, 0.5387, 0.0, 0.5387, 0.0, 0.625, 0.08336, 0.625, 0.08336, 0.375, 0.1666, 0.375, 0.1666, 0.375, 0.08336, 0.375, 0.08336, 0.5387, 0.25, 0.5387, 0.25, 0.4613, 0.25, 0.4613, 0.25, 0.4613, 0.25, 0.4613, 0.25, 0.375, 0.1666, 0.375, 0.1666, 0.375, 0.08336, 0.375, 0.08336, 0.4613, 0.0, 0.4613, 0.0, 0.5387, 0.0, 0.5387, 0.0, 0.625, 0.08336, 0.625, 0.08336, 0.4613, 0.25, 0.4613, 0.25, 0.375, 0.1666, 0.375, 0.1666, 0.375, 0.08336, 0.375, 0.08336, 0.4613, 0.0, 0.4613, 0.0, 0.4613, 0.0, 0.4613, 0.0, 0.5387, 0.0, 0.5387, 0.0, 0.625, 0.08336, 0.625, 0.08336, 0.625, 0.1666, 0.625, 0.1666, 0.625, 0.1666, 0.625, 0.1666, 0.5387, 0.25, 0.5387, 0.25, 0.5387, 0.0, 0.5387, 0.0, 0.625, 0.08336, 0.625, 0.08336, 0.375, 0.1666, 0.375, 0.1666, 0.375, 0.08336, 0.375, 0.08336, 0.4613, 0.0, 0.4613, 0.0, 0.5387, 0.0, 0.5387, 0.0, 0.375, 0.1666, 0.375, 0.1666, 0.375, 0.08336, 0.375, 0.08336, 0.5387, 0.25, 0.5387, 0.25, 0.4613, 0.25, 0.4613, 0.25, 0.4613, 0.25, 0.4613, 0.25, 0.375, 0.1666, 0.375, 0.1666, 0.375, 0.08336, 0.375, 0.08336, 0.4613, 0.0, 0.4613, 0.0, 0.4613, 0.0, 0.4613, 0.0, 0.5387, 0.0, 0.5387, 0.0, 0.625, 0.08336, 0.625, 0.08336, 0.625, 0.1666, 0.625, 0.1666, 0.625, 0.1666, 0.625, 0.1666, 0.5387, 0.25, 0.5387, 0.25, 0.5387, 0.0, 0.625, 0.08336, 0.625, 0.1666, 0.5387, 0.25, 0.4613, 0.25, 0.375, 0.1666, 0.375, 0.08336, 0.4613, 0.0, 0.625, 0.08336, 0.625, 0.08336, 0.625, 0.1666, 0.625, 0.1666, 0.625, 0.1666, 0.625, 0.1666, 0.5387, 0.25, 0.5387, 0.25, 0.5387, 0.0, 0.5387, 0.0, 0.625, 0.08336, 0.625, 0.08336, 0.375, 0.1666, 0.375, 0.1666, 0.375, 0.08336, 0.375, 0.08336, 0.5387, 0.25, 0.5387, 0.25, 0.4613, 0.25, 0.4613, 0.25, 0.4613, 0.25, 0.4613, 0.25, 0.375, 0.1666, 0.375, 0.1666, 0.375, 0.08336, 0.375, 0.08336, 0.4613, 0.0, 0.4613, 0.0, 0.5387, 0.25, 0.5387, 0.25, 0.4613, 0.25, 0.4613, 0.25, 0.5387, 0.0, 0.5387, 0.0, 0.625, 0.08336, 0.625, 0.08336, 0.4613, 0.25, 0.4613, 0.25, 0.375, 0.1666, 0.375, 0.1666, 0.375, 0.08336, 0.375, 0.08336, 0.4613, 0.0, 0.4613, 0.0, 0.4613, 0.0, 0.4613, 0.0, 0.5387, 0.0, 0.5387, 0.0, 0.625, 0.08336, 0.625, 0.08336, 0.625, 0.1666, 0.625, 0.1666, 0.625, 0.1666, 0.625, 0.1666, 0.5387, 0.25, 0.5387, 0.25, 0.5387, 0.0, 0.5387, 0.0, 0.625, 0.08336, 0.625, 0.08336, 0.375, 0.1666, 0.375, 0.1666, 0.375, 0.08336, 0.375, 0.08336, 0.4613, 0.0, 0.4613, 0.0, 0.5387, 0.0, 0.5387, 0.0, 0.375, 0.1666, 0.375, 0.1666, 0.375, 0.08336, 0.375, 0.08336, 0.5387, 0.25, 0.5387, 0.25, 0.4613, 0.25, 0.4613, 0.25, 0.4613, 0.25, 0.4613, 0.25, 0.375, 0.1666, 0.375, 0.1666, 0.375, 0.08336, 0.375, 0.08336, 0.4613, 0.0, 0.4613, 0.0, 0.4613, 0.0, 0.4613, 0.0, 0.5387, 0.0, 0.5387, 0.0, 0.625, 0.08336, 0.625, 0.08336, 0.625, 0.1666, 0.625, 0.1666, 0.625, 0.1666, 0.625, 0.1666, 0.5387, 0.25, 0.5387, 0.25, 0.4613, 0.25, 0.5387, 0.25, 0.625, 0.1666, 0.625, 0.08336, 0.5387, 0.0, 0.4613, 0.0, 0.375, 0.08336, 0.375, 0.1666, 0.625, 0.08336, 0.625, 0.08336, 0.625, 0.1666, 0.625, 0.1666, 0.625, 0.1666, 0.625, 0.1666, 0.5387, 0.25, 0.5387, 0.25, 0.5387, 0.0, 0.5387, 0.0, 0.625, 0.08336, 0.625, 0.08336, 0.375, 0.1666, 0.375, 0.1666, 0.375, 0.08336, 0.375, 0.08336, 0.5387, 0.25, 0.5387, 0.25, 0.4613, 0.25, 0.4613, 0.25, 0.4613, 0.25, 0.4613, 0.25, 0.375, 0.1666, 0.375, 0.1666, 0.375, 0.08336, 0.375, 0.08336, 0.4613, 0.0, 0.4613, 0.0, 0.375, 0.1666, 0.375, 0.1666, 0.375, 0.08336, 0.375, 0.08336, 0.4613, 0.0, 0.4613, 0.0, 0.5387, 0.0, 0.5387, 0.0, 0.5387, 0.25, 0.5387, 0.25, 0.4613, 0.25, 0.4613, 0.25, 0.375, 0.1666, 0.375, 0.1666, 0.375, 0.08336, 0.375, 0.08336, 0.4613, 0.0, 0.5387, 0.0, 0.625, 0.08336, 0.625, 0.1666, 0.5387, 0.25, 0.4613, 0.25, 0.375, 0.1666, 0.375, 0.08336, 0.625, 0.08336, 0.5387, 0.0, 0.5387, 0.0, 0.625, 0.08336, 0.375, 0.08336, 0.4613, 0.0, 0.4613, 0.0, 0.375, 0.08336, 0.5387, 0.25, 0.625, 0.1666, 0.625, 0.1666, 0.5387, 0.25, 0.4613, 0.25, 0.375, 0.1666, 0.375, 0.1666, 0.4613, 0.25, 0.625, 0.08336, 0.625, 0.08336, 0.625, 0.1666, 0.625, 0.1666, 0.4613, 0.0, 0.4613, 0.0, 0.5387, 0.0, 0.5387, 0.0, 0.4613, 0.0, 0.4613, 0.0, 0.5387, 0.0, 0.5387, 0.0, 0.5387, 0.25, 0.5387, 0.25, 0.4613, 0.25, 0.4613, 0.25, 0.625, 0.08336, 0.625, 0.08336, 0.625, 0.1666, 0.625, 0.1666, 0.4613, 0.25, 0.4613, 0.25, 0.375, 0.1666, 0.375, 0.1666, 0.625, 0.1666, 0.625, 0.1666, 0.5387, 0.25, 0.5387, 0.25, 0.375, 0.08336, 0.375, 0.08336, 0.4613, 0.0, 0.4613, 0.0, 0.5387, 0.0, 0.5387, 0.0, 0.625, 0.08336, 0.625, 0.08336, 0.5387, 0.25, 0.5387, 0.25, 0.4613, 0.25, 0.4613, 0.25, 0.625, 0.08336, 0.625, 0.08336, 0.625, 0.1666, 0.625, 0.1666, 0.625, 0.1666, 0.625, 0.1666, 0.5387, 0.25, 0.5387, 0.25, 0.5387, 0.0, 0.5387, 0.0, 0.625, 0.08336, 0.625, 0.08336, 0.375, 0.1666, 0.375, 0.1666, 0.375, 0.08336, 0.375, 0.08336, 0.5387, 0.25, 0.5387, 0.25, 0.4613, 0.25, 0.4613, 0.25, 0.4613, 0.25, 0.4613, 0.25, 0.375, 0.1666, 0.375, 0.1666, 0.375, 0.08336, 0.375, 0.08336, 0.4613, 0.0, 0.4613, 0.0, 0.5387, 0.0, 0.5387, 0.0, 0.625, 0.08336, 0.625, 0.08336, 0.4613, 0.25, 0.4613, 0.25, 0.375, 0.1666, 0.375, 0.1666, 0.375, 0.08336, 0.375, 0.08336, 0.4613, 0.0, 0.4613, 0.0, 0.4613, 0.0, 0.4613, 0.0, 0.5387, 0.0, 0.5387, 0.0, 0.625, 0.08336, 0.625, 0.08336, 0.625, 0.1666, 0.625, 0.1666, 0.625, 0.1666, 0.625, 0.1666, 0.5387, 0.25, 0.5387, 0.25, 0.5387, 0.0, 0.5387, 0.0, 0.625, 0.08336, 0.625, 0.08336, 0.375, 0.1666, 0.375, 0.1666, 0.375, 0.08336, 0.375, 0.08336, 0.4613, 0.0, 0.4613, 0.0, 0.5387, 0.0, 0.5387, 0.0, 0.375, 0.1666, 0.375, 0.1666, 0.375, 0.08336, 0.375, 0.08336, 0.5387, 0.25, 0.5387, 0.25, 0.4613, 0.25, 0.4613, 0.25, 0.4613, 0.25, 0.4613, 0.25, 0.375, 0.1666, 0.375, 0.1666, 0.375, 0.08336, 0.375, 0.08336, 0.4613, 0.0, 0.4613, 0.0, 0.4613, 0.0, 0.4613, 0.0, 0.5387, 0.0, 0.5387, 0.0, 0.625, 0.08336, 0.625, 0.08336, 0.625, 0.1666, 0.625, 0.1666, 0.625, 0.1666, 0.625, 0.1666, 0.5387, 0.25, 0.5387, 0.25, 0.5387, 0.25, 0.625, 0.1666, 0.625, 0.08336, 0.5387, 0.0, 0.4613, 0.0, 0.375, 0.08336, 0.375, 0.1666, 0.4613, 0.25, 0.625, 0.08336, 0.625, 0.08336, 0.625, 0.1666, 0.625, 0.1666, 0.625, 0.1666, 0.625, 0.1666, 0.5387, 0.25, 0.5387, 0.25, 0.5387, 0.0, 0.5387, 0.0, 0.625, 0.08336, 0.625, 0.08336, 0.375, 0.1666, 0.375, 0.1666, 0.375, 0.08336, 0.375, 0.08336, 0.5387, 0.25, 0.5387, 0.25, 0.4613, 0.25, 0.4613, 0.25, 0.4613, 0.25, 0.4613, 0.25, 0.375, 0.1666, 0.375, 0.1666, 0.375, 0.08336, 0.375, 0.08336, 0.4613, 0.0, 0.4613, 0.0, 0.625, 0.2417, 0.625, 0.008341, 0.625, 0.0, 0.625, 0.25, 0.625, 0.008341, 0.625, 0.01765, 0.625, 0.0, 0.625, 0.0, 0.625, 0.2323, 0.625, 0.2417, 0.625, 0.25, 0.625, 0.25, 0.625, 0.01765, 0.625, 0.2323, 0.625, 0.25, 0.625, 0.0, 0.625, 0.008341, 0.625, 0.2417, 0.625, 0.2323, 0.625, 0.01765, 0.625, 0.01765, 0.625, 0.008341, 0.625, 0.008341, 0.625, 0.01765, 0.625, 0.2417, 0.625, 0.2323, 0.625, 0.2323, 0.625, 0.2417, 0.625, 0.008341, 0.625, 0.2417, 0.625, 0.2417, 0.625, 0.008341, 1.0, 0.5, 1.0, 1.0, 0.9688, 1.0, 0.9688, 0.5, 0.9688, 0.5, 0.9688, 1.0, 0.9375, 1.0, 0.9375, 0.5, 0.9375, 0.5, 0.9375, 1.0, 0.9062, 1.0, 0.9062, 0.5, 0.9062, 0.5, 0.9062, 1.0, 0.875, 1.0, 0.875, 0.5, 0.875, 0.5, 0.875, 1.0, 0.8438, 1.0, 0.8438, 0.5, 0.8438, 0.5, 0.8438, 1.0, 0.8125, 1.0, 0.8125, 0.5, 0.8125, 0.5, 0.8125, 1.0, 0.7812, 1.0, 0.7812, 0.5, 0.7812, 0.5, 0.7812, 1.0, 0.75, 1.0, 0.75, 0.5, 0.75, 0.5, 0.75, 1.0, 0.7188, 1.0, 0.7188, 0.5, 0.7188, 0.5, 0.7188, 1.0, 0.6875, 1.0, 0.6875, 0.5, 0.6875, 0.5, 0.6875, 1.0, 0.6562, 1.0, 0.6562, 0.5, 0.6562, 0.5, 0.6562, 1.0, 0.625, 1.0, 0.625, 0.5, 0.625, 0.5, 0.625, 1.0, 0.5938, 1.0, 0.5938, 0.5, 0.5938, 0.5, 0.5938, 1.0, 0.5625, 1.0, 0.5625, 0.5, 0.5625, 0.5, 0.5625, 1.0, 0.5312, 1.0, 0.5312, 0.5, 0.5312, 0.5, 0.5312, 1.0, 0.5, 1.0, 0.5, 0.5, 0.5, 0.5, 0.5, 1.0, 0.4688, 1.0, 0.4688, 0.5, 0.4688, 0.5, 0.4688, 1.0, 0.4375, 1.0, 0.4375, 0.5, 0.4375, 0.5, 0.4375, 1.0, 0.4062, 1.0, 0.4062, 0.5, 0.4062, 0.5, 0.4062, 1.0, 0.375, 1.0, 0.375, 0.5, 0.375, 0.5, 0.375, 1.0, 0.3438, 1.0, 0.3438, 0.5, 0.3438, 0.5, 0.3438, 1.0, 0.3125, 1.0, 0.3125, 0.5, 0.3125, 0.5, 0.3125, 1.0, 0.3123, 1.0, 0.3123, 0.5, 0.02817, 0.1585, 0.02827, 0.1582, 0.05045, 0.1167, 0.08029, 0.08029, 0.1167, 0.05045, 0.1582, 0.02827, 0.2032, 0.01461, 0.25, 0.01, 0.2968, 0.01461, 0.3418, 0.02827, 0.3833, 0.05045, 0.4197, 0.08029, 0.4496, 0.1167, 0.4717, 0.1582, 0.4854, 0.2032, 0.49, 0.25, 0.4854, 0.2968, 0.4717, 0.3418, 0.4496, 0.3833, 0.4197, 0.4197, 0.3833, 0.4496, 0.3418, 0.4717, 0.2968, 0.4854, 0.25, 0.49, 0.2379, 0.4888, 0.2625, 0.4864, 0.3041, 0.4738, 0.3424, 0.4533, 0.376, 0.4257, 0.4035, 0.3921, 0.424, 0.3538, 0.4366, 0.3122, 0.4409, 0.269, 0.4366, 0.2257, 0.424, 0.1842, 0.4035, 0.1458, 0.376, 0.1123, 0.3424, 0.08469, 0.3041, 0.0642, 0.2625, 0.05159, 0.2192, 0.04733, 0.176, 0.05159, 0.1344, 0.0642, 0.09608, 0.08469, 0.06249, 0.1123, 0.03493, 0.1458, 0.008063, 1.0, 0.0, 1.0, 0.0, 0.5, 0.008063, 0.5, 0.75, 0.49, 0.7968, 0.4854, 0.8418, 0.4717, 0.8833, 0.4496, 0.9197, 0.4197, 0.9496, 0.3833, 0.9717, 0.3418, 0.9854, 0.2968, 0.99, 0.25, 0.9854, 0.2032, 0.9717, 0.1582, 0.9496, 0.1167, 0.9197, 0.08029, 0.8833, 0.05045, 0.8418, 0.02827, 0.7968, 0.01461, 0.75, 0.01, 0.7032, 0.01461, 0.6582, 0.02827, 0.6167, 0.05045, 0.5803, 0.08029, 0.5504, 0.1167, 0.5283, 0.1582, 0.5282, 0.1585, 0.5349, 0.1458, 0.5625, 0.1123, 0.5961, 0.08469, 0.6344, 0.0642, 0.676, 0.05159, 0.7192, 0.04733, 0.7625, 0.05159, 0.8041, 0.0642, 0.8424, 0.08469, 0.876, 0.1123, 0.9035, 0.1458, 0.924, 0.1842, 0.9366, 0.2257, 0.9409, 0.269, 0.9366, 0.3122, 0.924, 0.3538, 0.9035, 0.3921, 0.876, 0.4257, 0.8424, 0.4533, 0.8041, 0.4738, 0.7625, 0.4864, 0.7379, 0.4888, 0.9865, 0.6184, 0.9688, 0.6184, 0.9688, 0.8816, 0.9865, 0.8816, 0.9688, 0.6184, 0.9375, 0.6184, 0.9375, 0.8816, 0.9688, 0.8816, 0.9375, 0.6184, 0.9062, 0.6184, 0.9062, 0.8816, 0.9375, 0.8816, 0.9062, 0.6184, 0.875, 0.6184, 0.875, 0.8816, 0.9062, 0.8816, 0.875, 0.8816, 0.875, 0.6184, 0.8438, 0.6184, 0.8438, 0.8816, 0.8125, 0.6184, 0.8125, 0.8816, 0.8438, 0.8816, 0.8438, 0.6184, 0.7812, 0.6184, 0.7812, 0.8816, 0.8125, 0.8816, 0.8125, 0.6184, 0.7812, 0.8816, 0.7812, 0.6184, 0.75, 0.6184, 0.75, 0.8816, 0.75, 0.8816, 0.75, 0.6184, 0.7188, 0.6184, 0.7188, 0.8816, 0.7188, 0.8816, 0.7188, 0.6184, 0.6875, 0.6184, 0.6875, 0.8816, 0.6875, 0.8816, 0.6875, 0.6184, 0.6562, 0.6184, 0.6562, 0.8816, 0.6562, 0.8816, 0.6562, 0.6184, 0.625, 0.6184, 0.625, 0.8816, 0.5938, 0.6184, 0.5938, 0.8816, 0.625, 0.8816, 0.625, 0.6184, 0.5625, 0.6184, 0.5625, 0.8816, 0.5938, 0.8816, 0.5938, 0.6184, 0.5312, 0.6184, 0.5312, 0.8816, 0.5625, 0.8816, 0.5625, 0.6184, 0.5312, 0.8816, 0.5312, 0.6184, 0.5, 0.6184, 0.5, 0.8816, 0.5, 0.8816, 0.5, 0.6184, 0.4688, 0.6184, 0.4688, 0.8816, 0.4688, 0.8816, 0.4688, 0.6184, 0.4375, 0.6184, 0.4375, 0.8816, 0.4375, 0.8816, 0.4375, 0.6184, 0.4062, 0.6184, 0.4062, 0.8816, 0.4062, 0.8816, 0.4062, 0.6184, 0.375, 0.6184, 0.375, 0.8816, 0.3438, 0.8816, 0.375, 0.8816, 0.375, 0.6184, 0.3438, 0.6184, 0.3334, 0.6184, 0.3334, 0.8816, 0.3438, 0.8816, 0.3438, 0.6184, 1.0, 0.9197, 1.0, 0.5, 0.9688, 0.5, 0.9688, 0.9197, 0.9688, 0.9197, 0.9688, 0.5, 0.9375, 0.5, 0.9375, 0.9197, 0.9375, 0.9197, 0.9375, 0.5, 0.9062, 0.5, 0.9062, 0.9197, 0.9062, 0.9197, 0.9062, 0.5, 0.875, 0.5, 0.875, 0.9197, 0.875, 0.9197, 0.875, 0.5, 0.8438, 0.5, 0.8438, 0.9197, 0.8438, 0.9197, 0.8438, 0.5, 0.8125, 0.5, 0.8125, 0.9197, 0.8125, 0.9197, 0.8125, 0.5, 0.7812, 0.5, 0.7812, 0.9197, 0.7812, 0.9197, 0.7812, 0.5, 0.75, 0.5, 0.75, 0.9197, 0.75, 0.9197, 0.75, 0.5, 0.7188, 0.5, 0.7188, 0.9197, 0.7188, 0.9197, 0.7188, 0.5, 0.6875, 0.5, 0.6875, 0.9197, 0.6875, 0.9197, 0.6875, 0.5, 0.6562, 0.5, 0.6562, 0.9197, 0.6562, 0.9197, 0.6562, 0.5, 0.625, 0.5, 0.625, 0.9197, 0.625, 0.9197, 0.625, 0.5, 0.5938, 0.5, 0.5938, 0.9197, 0.5938, 0.9197, 0.5938, 0.5, 0.5625, 0.5, 0.5625, 0.9197, 0.5625, 0.9197, 0.5625, 0.5, 0.5312, 0.5, 0.5312, 0.9197, 0.5312, 0.9197, 0.5312, 0.5, 0.5, 0.5, 0.5, 0.9197, 0.5, 0.9197, 0.5, 0.5, 0.4688, 0.5, 0.4688, 0.9197, 0.4688, 0.9197, 0.4688, 0.5, 0.4375, 0.5, 0.4375, 0.9197, 0.4375, 0.9197, 0.4375, 0.5, 0.4062, 0.5, 0.4062, 0.9197, 0.4062, 0.9197, 0.4062, 0.5, 0.375, 0.5, 0.375, 0.9197, 0.375, 0.9197, 0.375, 0.5, 0.3438, 0.5, 0.3438, 0.9197, 0.3438, 0.9197, 0.3438, 0.5, 0.3125, 0.5, 0.3125, 0.9197, 0.3125, 0.9197, 0.3125, 0.5, 0.3123, 0.5, 0.3123, 0.9197, 0.008063, 0.9197, 0.008063, 0.5, 0.0, 0.5, 0.0, 0.9197, 0.5282, 0.1585, 0.5283, 0.1582, 0.5504, 0.1167, 0.5803, 0.08029, 0.6167, 0.05045, 0.6582, 0.02827, 0.7032, 0.01461, 0.75, 0.01, 0.7968, 0.01461, 0.8418, 0.02827, 0.8833, 0.05045, 0.9197, 0.08029, 0.9496, 0.1167, 0.9717, 0.1582, 0.9854, 0.2032, 0.99, 0.25, 0.9854, 0.2968, 0.9717, 0.3418, 0.9496, 0.3833, 0.9197, 0.4197, 0.8833, 0.4496, 0.8418, 0.4717, 0.7968, 0.4854, 0.75, 0.49, 0.7379, 0.4888, 0.7625, 0.4864, 0.8041, 0.4738, 0.8424, 0.4533, 0.876, 0.4257, 0.9035, 0.3921, 0.924, 0.3538, 0.9366, 0.3122, 0.9409, 0.269, 0.9366, 0.2257, 0.924, 0.1842, 0.9035, 0.1458, 0.876, 0.1123, 0.8424, 0.08469, 0.8041, 0.0642, 0.7625, 0.05159, 0.7192, 0.04733, 0.676, 0.05159, 0.6344, 0.0642, 0.5961, 0.08469, 0.5625, 0.1123, 0.5349, 0.1458, 0.9688, 0.8393, 0.9688, 0.6184, 0.9865, 0.6184, 0.9865, 0.8393, 0.9375, 0.8393, 0.9375, 0.6184, 0.9688, 0.6184, 0.9688, 0.8393, 0.9062, 0.8393, 0.9062, 0.6184, 0.9375, 0.6184, 0.9375, 0.8393, 0.875, 0.8393, 0.875, 0.6184, 0.9062, 0.6184, 0.9062, 0.8393, 0.8438, 0.8393, 0.8438, 0.6184, 0.875, 0.6184, 0.875, 0.8393, 0.8125, 0.8393, 0.8125, 0.6184, 0.8438, 0.6184, 0.8438, 0.8393, 0.7812, 0.8393, 0.7812, 0.6184, 0.8125, 0.6184, 0.8125, 0.8393, 0.75, 0.8393, 0.75, 0.6184, 0.7812, 0.6184, 0.7812, 0.8393, 0.7188, 0.8393, 0.7188, 0.6184, 0.75, 0.6184, 0.75, 0.8393, 0.6875, 0.8393, 0.6875, 0.6184, 0.7188, 0.6184, 0.7188, 0.8393, 0.6562, 0.8393, 0.6562, 0.6184, 0.6875, 0.6184, 0.6875, 0.8393, 0.625, 0.8393, 0.625, 0.6184, 0.6562, 0.6184, 0.6562, 0.8393, 0.5938, 0.8393, 0.5938, 0.6184, 0.625, 0.6184, 0.625, 0.8393, 0.5625, 0.8393, 0.5625, 0.6184, 0.5938, 0.6184, 0.5938, 0.8393, 0.5312, 0.8393, 0.5312, 0.6184, 0.5625, 0.6184, 0.5625, 0.8393, 0.5, 0.8393, 0.5, 0.6184, 0.5312, 0.6184, 0.5312, 0.8393, 0.4688, 0.8393, 0.4688, 0.6184, 0.5, 0.6184, 0.5, 0.8393, 0.4375, 0.8393, 0.4375, 0.6184, 0.4688, 0.6184, 0.4688, 0.8393, 0.4062, 0.6184, 0.4375, 0.6184, 0.4375, 0.8393, 0.4062, 0.8393, 0.375, 0.8393, 0.375, 0.6184, 0.4062, 0.6184, 0.4062, 0.8393, 0.3438, 0.6184, 0.375, 0.6184, 0.375, 0.8393, 0.3438, 0.8393, 0.3334, 0.8393, 0.3334, 0.6184, 0.3438, 0.6184, 0.3438, 0.8393])
me_cube_015.materials.append(mat_material)
me_cube_015.use_remesh_preserve_volume = False
me_cube_015.use_remesh_preserve_attributes = False
me_cube_015.use_mirror_vertex_groups = False
me_cube_015.update()
me_cube_001 = bpy.data.meshes.new('Cube.001')
me_cube_001.from_pydata([(-0.1282, 0.1729, 17.19), (-0.1282, -0.1728, 17.19), (0.05197, 0.1729, 17.18), (0.05197, -0.1728, 17.18), (0.2252, 0.1729, 17.12), (0.2252, -0.1728, 17.12), (0.3849, 0.1729, 17.04), (0.3849, -0.1728, 17.04), (0.5249, 0.1729, 16.92), (0.5249, -0.1728, 16.92), (0.6397, 0.1729, 16.78), (0.6397, -0.1728, 16.78), (0.7251, 0.1729, 16.62), (0.7251, -0.1728, 16.62), (0.7776, 0.1729, 16.45), (0.7776, -0.1728, 16.45), (0.7954, 0.1729, 16.27), (0.7954, -0.1728, 16.27), (0.7776, 0.1729, 16.09), (0.7776, -0.1728, 16.09), (0.7251, 0.1729, 15.92), (0.7251, -0.1728, 15.92), (0.6397, 0.1729, 15.76), (0.6397, -0.1728, 15.76), (0.5249, 0.1729, 15.62), (0.5249, -0.1728, 15.62), (0.3849, 0.1729, 15.5), (0.3849, -0.1728, 15.5), (0.2252, 0.1729, 15.42), (0.2252, -0.1728, 15.42), (0.05197, 0.1729, 15.36), (0.05197, -0.1728, 15.36), (-0.1282, 0.1729, 15.35), (-0.1282, -0.1728, 15.35), (-0.3084, 0.1729, 15.36), (-0.3084, -0.1728, 15.36), (-0.4816, 0.1729, 15.42), (-0.4816, -0.1728, 15.42), (-0.6413, 0.1729, 15.5), (-0.6413, -0.1728, 15.5), (-0.7813, 0.1729, 15.62), (-0.7813, -0.1728, 15.62), (-0.8961, 0.1729, 15.76), (-0.8961, -0.1728, 15.76), (-0.9815, 0.1729, 15.92), (-0.9815, -0.1728, 15.92), (-1.034, 0.1729, 16.09), (-1.034, -0.1728, 16.09), (-1.052, 0.1729, 16.27), (-1.052, -0.1728, 16.27), (-1.034, 0.1729, 16.45), (-1.034, -0.1728, 16.45), (-0.9815, 0.1729, 16.62), (-0.9815, -0.1728, 16.62), (-0.8961, 0.1729, 16.78), (-0.8961, -0.1728, 16.78), (-0.7813, 0.1729, 16.92), (-0.7813, -0.1728, 16.92), (-0.6413, 0.1729, 17.04), (-0.6413, -0.1728, 17.04), (-0.4816, 0.1729, 17.12), (-0.4816, -0.1728, 17.12), (-0.3084, 0.1729, 17.18), (-0.3084, -0.1728, 17.18)], [], [(0, 1, 3, 2), (2, 3, 5, 4), (4, 5, 7, 6), (6, 7, 9, 8), (8, 9, 11, 10), (10, 11, 13, 12), (12, 13, 15, 14), (14, 15, 17, 16), (16, 17, 19, 18), (18, 19, 21, 20), (20, 21, 23, 22), (22, 23, 25, 24), (24, 25, 27, 26), (26, 27, 29, 28), (28, 29, 31, 30), (30, 31, 33, 32), (32, 33, 35, 34), (34, 35, 37, 36), (36, 37, 39, 38), (38, 39, 41, 40), (40, 41, 43, 42), (42, 43, 45, 44), (44, 45, 47, 46), (46, 47, 49, 48), (48, 49, 51, 50), (50, 51, 53, 52), (52, 53, 55, 54), (54, 55, 57, 56), (56, 57, 59, 58), (58, 59, 61, 60), (3, 1, 63, 61, 59, 57, 55, 53, 51, 49, 47, 45, 43, 41, 39, 37, 35, 33, 31, 29, 27, 25, 23, 21, 19, 17, 15, 13, 11, 9, 7, 5), (60, 61, 63, 62), (62, 63, 1, 0), (0, 2, 4, 6, 8, 10, 12, 14, 16, 18, 20, 22, 24, 26, 28, 30, 32, 34, 36, 38, 40, 42, 44, 46, 48, 50, 52, 54, 56, 58, 60, 62)])
_uv = me_cube_001.uv_layers.new(name='UVMap')
_uv.uv.foreach_set('vector', [1.0, 0.5, 1.0, 1.0, 0.9688, 1.0, 0.9688, 0.5, 0.9688, 0.5, 0.9688, 1.0, 0.9375, 1.0, 0.9375, 0.5, 0.9375, 0.5, 0.9375, 1.0, 0.9062, 1.0, 0.9062, 0.5, 0.9062, 0.5, 0.9062, 1.0, 0.875, 1.0, 0.875, 0.5, 0.875, 0.5, 0.875, 1.0, 0.8438, 1.0, 0.8438, 0.5, 0.8438, 0.5, 0.8438, 1.0, 0.8125, 1.0, 0.8125, 0.5, 0.8125, 0.5, 0.8125, 1.0, 0.7812, 1.0, 0.7812, 0.5, 0.7812, 0.5, 0.7812, 1.0, 0.75, 1.0, 0.75, 0.5, 0.75, 0.5, 0.75, 1.0, 0.7188, 1.0, 0.7188, 0.5, 0.7188, 0.5, 0.7188, 1.0, 0.6875, 1.0, 0.6875, 0.5, 0.6875, 0.5, 0.6875, 1.0, 0.6562, 1.0, 0.6562, 0.5, 0.6562, 0.5, 0.6562, 1.0, 0.625, 1.0, 0.625, 0.5, 0.625, 0.5, 0.625, 1.0, 0.5938, 1.0, 0.5938, 0.5, 0.5938, 0.5, 0.5938, 1.0, 0.5625, 1.0, 0.5625, 0.5, 0.5625, 0.5, 0.5625, 1.0, 0.5312, 1.0, 0.5312, 0.5, 0.5312, 0.5, 0.5312, 1.0, 0.5, 1.0, 0.5, 0.5, 0.5, 0.5, 0.5, 1.0, 0.4688, 1.0, 0.4688, 0.5, 0.4688, 0.5, 0.4688, 1.0, 0.4375, 1.0, 0.4375, 0.5, 0.4375, 0.5, 0.4375, 1.0, 0.4062, 1.0, 0.4062, 0.5, 0.4062, 0.5, 0.4062, 1.0, 0.375, 1.0, 0.375, 0.5, 0.375, 0.5, 0.375, 1.0, 0.3438, 1.0, 0.3438, 0.5, 0.3438, 0.5, 0.3438, 1.0, 0.3125, 1.0, 0.3125, 0.5, 0.3125, 0.5, 0.3125, 1.0, 0.2812, 1.0, 0.2812, 0.5, 0.2812, 0.5, 0.2812, 1.0, 0.25, 1.0, 0.25, 0.5, 0.25, 0.5, 0.25, 1.0, 0.2188, 1.0, 0.2188, 0.5, 0.2188, 0.5, 0.2188, 1.0, 0.1875, 1.0, 0.1875, 0.5, 0.1875, 0.5, 0.1875, 1.0, 0.1562, 1.0, 0.1562, 0.5, 0.1562, 0.5, 0.1562, 1.0, 0.125, 1.0, 0.125, 0.5, 0.125, 0.5, 0.125, 1.0, 0.09375, 1.0, 0.09375, 0.5, 0.09375, 0.5, 0.09375, 1.0, 0.0625, 1.0, 0.0625, 0.5, 0.2968, 0.4854, 0.25, 0.49, 0.2032, 0.4854, 0.1582, 0.4717, 0.1167, 0.4496, 0.08029, 0.4197, 0.05045, 0.3833, 0.02827, 0.3418, 0.01461, 0.2968, 0.01, 0.25, 0.01461, 0.2032, 0.02827, 0.1582, 0.05045, 0.1167, 0.08029, 0.08029, 0.1167, 0.05045, 0.1582, 0.02827, 0.2032, 0.01461, 0.25, 0.01, 0.2968, 0.01461, 0.3418, 0.02827, 0.3833, 0.05045, 0.4197, 0.08029, 0.4496, 0.1167, 0.4717, 0.1582, 0.4854, 0.2032, 0.49, 0.25, 0.4854, 0.2968, 0.4717, 0.3418, 0.4496, 0.3833, 0.4197, 0.4197, 0.3833, 0.4496, 0.3418, 0.4717, 0.0625, 0.5, 0.0625, 1.0, 0.03125, 1.0, 0.03125, 0.5, 0.03125, 0.5, 0.03125, 1.0, 0.0, 1.0, 0.0, 0.5, 0.75, 0.49, 0.7968, 0.4854, 0.8418, 0.4717, 0.8833, 0.4496, 0.9197, 0.4197, 0.9496, 0.3833, 0.9717, 0.3418, 0.9854, 0.2968, 0.99, 0.25, 0.9854, 0.2032, 0.9717, 0.1582, 0.9496, 0.1167, 0.9197, 0.08029, 0.8833, 0.05045, 0.8418, 0.02827, 0.7968, 0.01461, 0.75, 0.01, 0.7032, 0.01461, 0.6582, 0.02827, 0.6167, 0.05045, 0.5803, 0.08029, 0.5504, 0.1167, 0.5283, 0.1582, 0.5146, 0.2032, 0.51, 0.25, 0.5146, 0.2968, 0.5283, 0.3418, 0.5504, 0.3833, 0.5803, 0.4197, 0.6167, 0.4496, 0.6582, 0.4717, 0.7032, 0.4854])
me_cube_001.materials.append(mat_material)
me_cube_001.use_remesh_preserve_volume = False
me_cube_001.use_remesh_preserve_attributes = False
me_cube_001.use_mirror_vertex_groups = False
me_cube_001.update()
me_cube_002 = bpy.data.meshes.new('Cube.002')
me_cube_002.from_pydata([(-0.1097, 2.349, 8.922), (-0.1097, 2.167, 8.922), (0.1563, 2.349, 8.896), (0.1563, 2.167, 8.896), (0.4121, 2.349, 8.818), (0.4121, 2.167, 8.818), (0.6478, 2.349, 8.692), (0.6478, 2.167, 8.692), (0.8544, 2.349, 8.522), (0.8544, 2.167, 8.522), (1.024, 2.349, 8.316), (1.024, 2.167, 8.316), (1.15, 2.349, 8.08), (1.15, 2.167, 8.08), (1.228, 2.349, 7.824), (1.228, 2.167, 7.824), (1.254, 2.349, 7.558), (1.254, 2.167, 7.558), (1.228, 2.349, 7.292), (1.228, 2.167, 7.292), (1.15, 2.349, 7.037), (1.15, 2.167, 7.037), (1.024, 2.349, 6.801), (1.024, 2.167, 6.801), (0.8544, 2.349, 6.594), (0.8544, 2.167, 6.594), (0.6478, 2.349, 6.425), (0.6478, 2.167, 6.425), (0.4121, 2.349, 6.299), (0.4121, 2.167, 6.299), (0.1563, 2.349, 6.221), (0.1563, 2.167, 6.221), (-0.1097, 2.349, 6.195), (-0.1097, 2.167, 6.195), (-0.3757, 2.349, 6.221), (-0.3757, 2.167, 6.221), (-0.6314, 2.349, 6.299), (-0.6314, 2.167, 6.299), (-0.8672, 2.349, 6.425), (-0.8672, 2.167, 6.425), (-1.074, 2.349, 6.594), (-1.074, 2.167, 6.594), (-1.243, 2.349, 6.801), (-1.243, 2.167, 6.801), (-1.369, 2.349, 7.037), (-1.369, 2.167, 7.037), (0.6059, 2.167, 6.776), (0.6059, 2.349, 6.776), (-0.03881, 2.349, 8.901), (0.1974, 2.349, 8.83), (0.7625, 2.349, 8.366), (0.6059, 2.349, 8.557), (0.4151, 2.349, 8.713), (-0.03881, 2.167, 8.901), (0.1974, 2.167, 8.83), (0.7625, 2.167, 8.366), (0.4151, 2.167, 6.619), (-1.37, 2.167, 7.038), (0.4151, 2.349, 6.619), (0.6059, 2.167, 8.557), (0.4151, 2.167, 8.713), (-1.37, 2.349, 7.038), (-0.7664, 2.349, 6.503), (-0.2845, 2.349, 6.407), (-0.03881, 2.349, 6.431), (-0.5301, 2.349, 6.431), (0.1974, 2.167, 6.503), (0.1974, 2.349, 6.503), (-0.7664, 2.167, 6.503), (-0.5301, 2.167, 6.431), (-0.2845, 2.167, 6.407), (-0.03881, 2.167, 6.431), (-1.332, 2.167, 6.967), (-0.9841, 2.349, 6.619), (-1.175, 2.167, 6.776), (-0.9841, 2.167, 6.619), (0.7625, 2.349, 6.967), (0.8789, 2.349, 7.184), (0.9748, 2.349, 7.666), (0.9506, 2.349, 7.421), (0.9506, 2.349, 7.912), (0.7625, 2.167, 6.967), (0.8789, 2.167, 7.184), (0.9748, 2.167, 7.666), (0.9506, 2.167, 7.912), (0.9506, 2.167, 7.421), (0.8789, 2.349, 8.148), (0.8789, 2.167, 8.148), (-0.1783, 2.349, 8.915), (-0.1783, 2.167, 8.915), (-1.332, 2.349, 6.967), (-1.175, 2.349, 6.776)], [], [(0, 1, 3, 2), (2, 3, 5, 4), (4, 5, 7, 6), (6, 7, 9, 8), (8, 9, 11, 10), (10, 11, 13, 12), (12, 13, 15, 14), (14, 15, 17, 16), (16, 17, 19, 18), (18, 19, 21, 20), (20, 21, 23, 22), (22, 23, 25, 24), (24, 25, 27, 26), (26, 27, 29, 28), (28, 29, 31, 30), (30, 31, 33, 32), (32, 33, 35, 34), (34, 35, 37, 36), (36, 37, 39, 38), (38, 39, 41, 40), (40, 41, 43, 42), (42, 43, 45, 44), (44, 45, 57, 61), (45, 43, 41, 39, 37, 35, 33, 31, 29, 27, 25, 23, 21, 19, 17, 15, 13, 11, 9, 7, 5, 3, 1, 89, 53, 54, 60, 59, 55, 87, 84, 83, 85, 82, 81, 46, 56, 66, 71, 70, 69, 68, 75, 74, 72, 57), (89, 1, 0, 88), (88, 0, 2, 4, 6, 8, 10, 12, 14, 16, 18, 20, 22, 24, 26, 28, 30, 32, 34, 36, 38, 40, 42, 44, 61, 90, 91, 73, 62, 65, 63, 64, 67, 58, 47, 76, 77, 79, 78, 80, 86, 50, 51, 52, 49, 48), (88, 48, 53, 89), (48, 49, 54, 53), (49, 52, 60, 54), (52, 51, 59, 60), (59, 51, 50, 55), (86, 87, 55, 50), (80, 84, 87, 86), (84, 80, 78, 83), (83, 78, 79, 85), (85, 79, 77, 82), (82, 77, 76, 81), (81, 76, 47, 46), (58, 56, 46, 47), (67, 66, 56, 58), (64, 71, 66, 67), (71, 64, 63, 70), (70, 63, 65, 69), (69, 65, 62, 68), (68, 62, 73, 75), (75, 73, 91, 74), (72, 74, 91, 90), (61, 57, 72, 90)])
_uv = me_cube_002.uv_layers.new(name='UVMap')
_uv.uv.foreach_set('vector', [1.0, 0.5, 1.0, 1.0, 0.9688, 1.0, 0.9688, 0.5, 0.9688, 0.5, 0.9688, 1.0, 0.9375, 1.0, 0.9375, 0.5, 0.9375, 0.5, 0.9375, 1.0, 0.9062, 1.0, 0.9062, 0.5, 0.9062, 0.5, 0.9062, 1.0, 0.875, 1.0, 0.875, 0.5, 0.875, 0.5, 0.875, 1.0, 0.8438, 1.0, 0.8438, 0.5, 0.8438, 0.5, 0.8438, 1.0, 0.8125, 1.0, 0.8125, 0.5, 0.8125, 0.5, 0.8125, 1.0, 0.7812, 1.0, 0.7812, 0.5, 0.7812, 0.5, 0.7812, 1.0, 0.75, 1.0, 0.75, 0.5, 0.75, 0.5, 0.75, 1.0, 0.7188, 1.0, 0.7188, 0.5, 0.7188, 0.5, 0.7188, 1.0, 0.6875, 1.0, 0.6875, 0.5, 0.6875, 0.5, 0.6875, 1.0, 0.6562, 1.0, 0.6562, 0.5, 0.6562, 0.5, 0.6562, 1.0, 0.625, 1.0, 0.625, 0.5, 0.625, 0.5, 0.625, 1.0, 0.5938, 1.0, 0.5938, 0.5, 0.5938, 0.5, 0.5938, 1.0, 0.5625, 1.0, 0.5625, 0.5, 0.5625, 0.5, 0.5625, 1.0, 0.5312, 1.0, 0.5312, 0.5, 0.5312, 0.5, 0.5312, 1.0, 0.5, 1.0, 0.5, 0.5, 0.5, 0.5, 0.5, 1.0, 0.4688, 1.0, 0.4688, 0.5, 0.4688, 0.5, 0.4688, 1.0, 0.4375, 1.0, 0.4375, 0.5, 0.4375, 0.5, 0.4375, 1.0, 0.4062, 1.0, 0.4062, 0.5, 0.4062, 0.5, 0.4062, 1.0, 0.375, 1.0, 0.375, 0.5, 0.375, 0.5, 0.375, 1.0, 0.3438, 1.0, 0.3438, 0.5, 0.3438, 0.5, 0.3438, 1.0, 0.3125, 1.0, 0.3125, 0.5, 0.3125, 0.5, 0.3125, 1.0, 0.3123, 1.0, 0.3123, 0.5, 0.02827, 0.1582, 0.05045, 0.1167, 0.08029, 0.08029, 0.1167, 0.05045, 0.1582, 0.02827, 0.2032, 0.01461, 0.25, 0.01, 0.2968, 0.01461, 0.3418, 0.02827, 0.3833, 0.05045, 0.4197, 0.08029, 0.4496, 0.1167, 0.4717, 0.1582, 0.4854, 0.2032, 0.49, 0.25, 0.4854, 0.2968, 0.4717, 0.3418, 0.4496, 0.3833, 0.4197, 0.4197, 0.3833, 0.4496, 0.3418, 0.4717, 0.2968, 0.4854, 0.25, 0.49, 0.2379, 0.4888, 0.2625, 0.4864, 0.3041, 0.4738, 0.3424, 0.4533, 0.376, 0.4257, 0.4035, 0.3921, 0.424, 0.3538, 0.4366, 0.3122, 0.4409, 0.269, 0.4366, 0.2257, 0.424, 0.1842, 0.4035, 0.1458, 0.376, 0.1123, 0.3424, 0.08469, 0.3041, 0.0642, 0.2625, 0.05159, 0.2192, 0.04733, 0.176, 0.05159, 0.1344, 0.0642, 0.09608, 0.08469, 0.06249, 0.1123, 0.03493, 0.1458, 0.02817, 0.1585, 0.008063, 1.0, 0.0, 1.0, 0.0, 0.5, 0.008063, 0.5, 0.7379, 0.4888, 0.75, 0.49, 0.7968, 0.4854, 0.8418, 0.4717, 0.8833, 0.4496, 0.9197, 0.4197, 0.9496, 0.3833, 0.9717, 0.3418, 0.9854, 0.2968, 0.99, 0.25, 0.9854, 0.2032, 0.9717, 0.1582, 0.9496, 0.1167, 0.9197, 0.08029, 0.8833, 0.05045, 0.8418, 0.02827, 0.7968, 0.01461, 0.75, 0.01, 0.7032, 0.01461, 0.6582, 0.02827, 0.6167, 0.05045, 0.5803, 0.08029, 0.5504, 0.1167, 0.5283, 0.1582, 0.5282, 0.1585, 0.5349, 0.1458, 0.5625, 0.1123, 0.5961, 0.08469, 0.6344, 0.0642, 0.676, 0.05159, 0.7192, 0.04733, 0.7625, 0.05159, 0.8041, 0.0642, 0.8424, 0.08469, 0.876, 0.1123, 0.9035, 0.1458, 0.924, 0.1842, 0.9366, 0.2257, 0.9409, 0.269, 0.9366, 0.3122, 0.924, 0.3538, 0.9035, 0.3921, 0.876, 0.4257, 0.8424, 0.4533, 0.8041, 0.4738, 0.7625, 0.4864, 0.9865, 0.6184, 0.9688, 0.6184, 0.9688, 0.8816, 0.9865, 0.8816, 0.9688, 0.6184, 0.9375, 0.6184, 0.9375, 0.8816, 0.9688, 0.8816, 0.9375, 0.6184, 0.9062, 0.6184, 0.9062, 0.8816, 0.9375, 0.8816, 0.9062, 0.6184, 0.875, 0.6184, 0.875, 0.8816, 0.9062, 0.8816, 0.875, 0.8816, 0.875, 0.6184, 0.8438, 0.6184, 0.8438, 0.8816, 0.8125, 0.6184, 0.8125, 0.8816, 0.8438, 0.8816, 0.8438, 0.6184, 0.7812, 0.6184, 0.7812, 0.8816, 0.8125, 0.8816, 0.8125, 0.6184, 0.7812, 0.8816, 0.7812, 0.6184, 0.75, 0.6184, 0.75, 0.8816, 0.75, 0.8816, 0.75, 0.6184, 0.7188, 0.6184, 0.7188, 0.8816, 0.7188, 0.8816, 0.7188, 0.6184, 0.6875, 0.6184, 0.6875, 0.8816, 0.6875, 0.8816, 0.6875, 0.6184, 0.6562, 0.6184, 0.6562, 0.8816, 0.6562, 0.8816, 0.6562, 0.6184, 0.625, 0.6184, 0.625, 0.8816, 0.5938, 0.6184, 0.5938, 0.8816, 0.625, 0.8816, 0.625, 0.6184, 0.5625, 0.6184, 0.5625, 0.8816, 0.5938, 0.8816, 0.5938, 0.6184, 0.5312, 0.6184, 0.5312, 0.8816, 0.5625, 0.8816, 0.5625, 0.6184, 0.5312, 0.8816, 0.5312, 0.6184, 0.5, 0.6184, 0.5, 0.8816, 0.5, 0.8816, 0.5, 0.6184, 0.4688, 0.6184, 0.4688, 0.8816, 0.4688, 0.8816, 0.4688, 0.6184, 0.4375, 0.6184, 0.4375, 0.8816, 0.4375, 0.8816, 0.4375, 0.6184, 0.4062, 0.6184, 0.4062, 0.8816, 0.4062, 0.8816, 0.4062, 0.6184, 0.375, 0.6184, 0.375, 0.8816, 0.3438, 0.8816, 0.375, 0.8816, 0.375, 0.6184, 0.3438, 0.6184, 0.3334, 0.6184, 0.3334, 0.8816, 0.3438, 0.8816, 0.3438, 0.6184])
me_cube_002.materials.append(mat_material)
me_cube_002.use_remesh_preserve_volume = False
me_cube_002.use_remesh_preserve_attributes = False
me_cube_002.use_mirror_vertex_groups = False
me_cube_002.update()

# ---- objects
ob_cube_015 = bpy.data.objects.new('Cube.015', me_cube_015)
ob_cube_001 = bpy.data.objects.new('Cube.001', me_cube_001)
ob_cube_002 = bpy.data.objects.new('Cube.002', me_cube_002)

# ---- transforms, parenting, visibility, modifiers, constraints
ob_cube_015.location = (0.0, 0.0, 0.0)
ob_cube_015.lock_rotations_4d = False
ob_cube_015.empty_display_type = 'ARROWS'
ob_cube_015.lineart.crease_threshold = 0.0
ob_cube_001.location = (0.0, 0.0, 0.0)
ob_cube_001.lock_rotations_4d = False
ob_cube_001.empty_display_type = 'ARROWS'
ob_cube_001.hide_render = True
ob_cube_001.visible_camera = False
ob_cube_001.visible_diffuse = False
ob_cube_001.visible_glossy = False
ob_cube_001.visible_transmission = False
ob_cube_001.visible_volume_scatter = False
ob_cube_001.display_type = 'BOUNDS'
ob_cube_001.lineart.crease_threshold = 0.0
ob_cube_002.location = (0.0, 0.0, 0.0)
ob_cube_002.lock_rotations_4d = False
ob_cube_002.empty_display_type = 'ARROWS'
ob_cube_002.hide_render = True
ob_cube_002.visible_camera = False
ob_cube_002.visible_diffuse = False
ob_cube_002.visible_glossy = False
ob_cube_002.visible_transmission = False
ob_cube_002.visible_volume_scatter = False
ob_cube_002.display_type = 'BOUNDS'
ob_cube_002.lineart.crease_threshold = 0.0

# ---- collection membership
col_collection.objects.link(ob_cube_015)
col_collection.objects.link(ob_cube_001)
col_collection.objects.link(ob_cube_002)

# ---- scene / render settings (as saved in the file)
scene.frame_start = 1; scene.frame_end = 250; scene.frame_set(1)
scene.render.engine = 'BLENDER_EEVEE_NEXT'
scene.cycles.use_denoising = False
scene.cycles.samples = 128
scene.cycles.sampling_pattern = 'TABULATED_SOBOL'
scene.cycles.use_adaptive_sampling = False
scene.cycles.use_light_tree = False
scene.view_settings.view_transform = 'Filmic'
bpy.context.view_layer.update()

# ---- added for rendering (the .blend has no active camera and no usable light): camera, sun
cam_auto = bpy.data.cameras.new('AutoCamera')
cam_auto.lens = 50.0
cam_auto.sensor_width = 36.0
cam_auto.clip_end = 1000.0
ob_auto_camera = bpy.data.objects.new('AutoCamera', cam_auto)
scene.collection.objects.link(ob_auto_camera)
ob_auto_camera.location = (16.3954, -19.4067, 20.8245)
ob_auto_camera.rotation_euler = (1.09748, -7.21219e-08, 0.694738)
scene.camera = ob_auto_camera
light_auto_sun = bpy.data.lights.new('AutoSun', 'SUN')
light_auto_sun.energy = 3.0
light_auto_sun.angle = 0.0523599
ob_auto_sun = bpy.data.objects.new('AutoSun', light_auto_sun)
scene.collection.objects.link(ob_auto_sun)
ob_auto_sun.rotation_euler = (0.872665, 0.174533, 0.523599)
bpy.context.view_layer.update()
